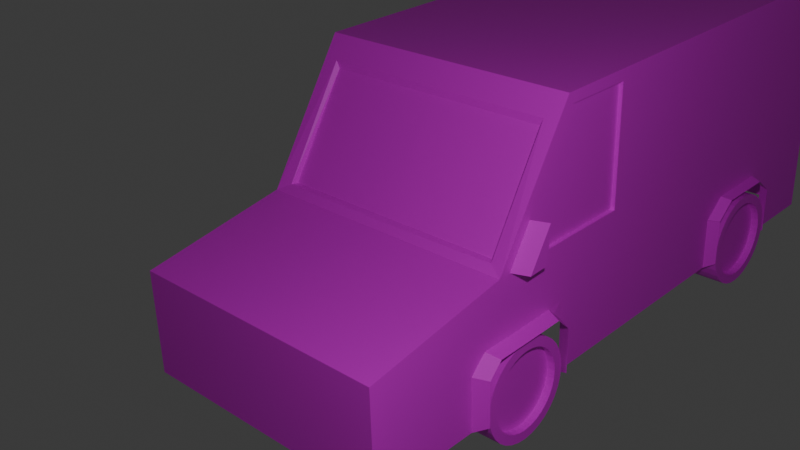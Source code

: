 # Source: DigiVan.blend  (saved by Blender 4.0.36; exported with 4.5.12 LTS)
import bpy
from mathutils import Matrix  # noqa: F401  (used for matrix-valued properties, if any)

bpy.ops.wm.read_factory_settings(use_empty=True)
scene = bpy.context.scene
scene.name = 'Scene'

# ---- collections
col_collection = bpy.data.collections.new('Collection'); scene.collection.children.link(col_collection)

# ---- images (referenced by path relative to the original .blend; pixels are not part of the script)
import os
ASSET_DIR = os.environ.get("B2B_ASSET_DIR", "")  # directory of the original .blend (textures are referenced by path, not embedded)
HERE = os.path.dirname(os.path.abspath(__file__))  # packed textures are extracted next to this script under _unpacked/

def load_image(name, relpath, width, height, colorspace="sRGB"):
    """Load a texture the original file referenced (path relative to the .blend, or extracted next to this script)."""
    p = next((c for c in (os.path.join(HERE, relpath), os.path.join(ASSET_DIR, relpath)) if relpath and os.path.exists(c)), "")
    if p:
        img = bpy.data.images.load(p, check_existing=True)
        img.name = name
    else:  # same state as the original file: an image datablock whose file is absent (Cycles renders it pink)
        img = bpy.data.images.new(name, width, height)
        img.source = "FILE"
        img.filepath = "//" + (relpath or name)
    img.colorspace_settings.name = colorspace
    return img
img_template_webp = load_image('TEMPLATE.webp', 'TEMPLATE.webp', 1024, 1024, 'sRGB')
img_template_webp_001 = load_image('TEMPLATE.webp.001', 'TEMPLATE.webp', 1024, 1024, 'sRGB')
img_template_webp_002 = load_image('TEMPLATE.webp.002', 'TEMPLATE.webp', 1024, 1024, 'sRGB')
img_template_webp_004 = load_image('TEMPLATE.webp.004', 'TEMPLATE.webp', 1024, 1024, 'sRGB')

# ---- materials (node trees are filled in below, after node groups)
mat_material = bpy.data.materials.new('Material')
mat_material.alpha_threshold = 0.0
mat_material.use_transparent_shadow = False
mat_material.roughness = 0.5
mat_material.line_color = (0.0, 0.0, 0.0, 1.0)
mat_material_001 = bpy.data.materials.new('Material.001')
mat_material_001.use_transparent_shadow = False
mat_material_002 = bpy.data.materials.new('Material.002')
mat_material_002.use_transparent_shadow = False
mat_material_003 = bpy.data.materials.new('Material.003')
mat_material_003.use_transparent_shadow = False
mat_material_005 = bpy.data.materials.new('Material.005')
mat_material_005.use_transparent_shadow = False

# ---- material node trees
mat_material.use_nodes = True; mat_material.node_tree.nodes.clear()
_N = mat_material.node_tree.nodes; _L = mat_material.node_tree.links
n0 = _N.new('ShaderNodeOutputMaterial'); n0.name = 'Material Output'; n0.location = (300, 300)
n1 = _N.new('ShaderNodeBsdfPrincipled'); n1.name = 'Principled BSDF'; n1.location = (10, 300)
n1.inputs[3].default_value = 1.45
n2 = _N.new('ShaderNodeTexImage'); n2.name = 'Image Texture'; n2.location = (-328, 282)
n2.image = img_template_webp
_L.new(n1.outputs[0], n0.inputs[0])
_L.new(n2.outputs[0], n1.inputs[0])
n0.is_active_output = True
mat_material_001.use_nodes = True; mat_material_001.node_tree.nodes.clear()
_N = mat_material_001.node_tree.nodes; _L = mat_material_001.node_tree.links
n0 = _N.new('ShaderNodeBsdfPrincipled'); n0.name = 'Principled BSDF'; n0.location = (10, 300)
n0.inputs[3].default_value = 1.45
n1 = _N.new('ShaderNodeOutputMaterial'); n1.name = 'Material Output'; n1.location = (300, 300)
n2 = _N.new('ShaderNodeTexImage'); n2.name = 'Image Texture'; n2.location = (-328, 212)
n2.image = img_template_webp
_L.new(n0.outputs[0], n1.inputs[0])
_L.new(n2.outputs[0], n0.inputs[0])
n1.is_active_output = True
mat_material_002.use_nodes = True; mat_material_002.node_tree.nodes.clear()
_N = mat_material_002.node_tree.nodes; _L = mat_material_002.node_tree.links
n0 = _N.new('ShaderNodeBsdfPrincipled'); n0.name = 'Principled BSDF'; n0.location = (10, 300)
n0.inputs[3].default_value = 1.45
n1 = _N.new('ShaderNodeOutputMaterial'); n1.name = 'Material Output'; n1.location = (300, 300)
n2 = _N.new('ShaderNodeTexImage'); n2.name = 'Image Texture'; n2.location = (-328, 212)
n2.image = img_template_webp_001
_L.new(n0.outputs[0], n1.inputs[0])
_L.new(n2.outputs[0], n0.inputs[0])
n1.is_active_output = True
mat_material_003.use_nodes = True; mat_material_003.node_tree.nodes.clear()
_N = mat_material_003.node_tree.nodes; _L = mat_material_003.node_tree.links
n0 = _N.new('ShaderNodeBsdfPrincipled'); n0.name = 'Principled BSDF'; n0.location = (10, 300)
n0.inputs[3].default_value = 1.45
n1 = _N.new('ShaderNodeOutputMaterial'); n1.name = 'Material Output'; n1.location = (300, 300)
n2 = _N.new('ShaderNodeTexImage'); n2.name = 'Image Texture'; n2.location = (-328, 212)
n2.image = img_template_webp_002
_L.new(n0.outputs[0], n1.inputs[0])
_L.new(n2.outputs[0], n0.inputs[0])
n1.is_active_output = True
mat_material_005.use_nodes = True; mat_material_005.node_tree.nodes.clear()
_N = mat_material_005.node_tree.nodes; _L = mat_material_005.node_tree.links
n0 = _N.new('ShaderNodeBsdfPrincipled'); n0.name = 'Principled BSDF'; n0.location = (10, 300)
n0.inputs[3].default_value = 1.45
n1 = _N.new('ShaderNodeOutputMaterial'); n1.name = 'Material Output'; n1.location = (300, 300)
n2 = _N.new('ShaderNodeTexImage'); n2.name = 'Image Texture'; n2.location = (-328, 212)
n2.image = img_template_webp_004
_L.new(n0.outputs[0], n1.inputs[0])
_L.new(n2.outputs[0], n0.inputs[0])
n1.is_active_output = True

# ---- world
world_world = bpy.data.worlds.new('World'); scene.world = world_world
world_world.use_nodes = True; world_world.node_tree.nodes.clear()
_N = world_world.node_tree.nodes; _L = world_world.node_tree.links
n0 = _N.new('ShaderNodeOutputWorld'); n0.name = 'World Output'; n0.location = (300, 300)
n1 = _N.new('ShaderNodeBackground'); n1.name = 'Background'; n1.location = (10, 300)
n1.inputs[0].default_value = (0.05088, 0.05088, 0.05088, 1.0)
_L.new(n1.outputs[0], n0.inputs[0])
n0.is_active_output = True
world_world.color = (0.05088, 0.05088, 0.05088)
world_world.use_sun_shadow = False
world_world.sun_shadow_jitter_overblur = 0.0

# ---- cameras
cam_camera = bpy.data.cameras.new('Camera')
cam_camera.clip_end = 100.0
cam_camera.ortho_scale = 7.314

# ---- lights
light_light = bpy.data.lights.new('Light', 'POINT')
light_light.transmission_factor = 0.0
light_light.use_soft_falloff = False
light_light.energy = 1000.0
light_light.shadow_soft_size = 0.1
light_light.shadow_maximum_resolution = 0.006
light_light.use_absolute_resolution = True

# ---- meshes
me_cube = bpy.data.meshes.new('Cube')
me_cube.from_pydata([(5.285, 1.85, 2.628), (5.285, 1.85, -1.0), (-1.0, 1.85, 2.628), (-1.0, 1.85, -1.0), (-2.655, 1.85, -1.0), (-2.182, 1.85, 0.799), (-4.23, 1.85, -1.0), (-4.23, 1.85, 0.449), (4.053, 1.85, -0.2406), (3.158, 1.85, 0.01515), (5.285, 1.85, 0.8902), (-0.9287, 1.85, 0.8196), (-2.655, 1.85, -0.2428), (-4.23, 1.85, -0.343), (5.285, 1.85, -0.1127), (-1.0, 1.85, -0.2406), (-2.538, 1.85, -0.1218), (-1.144, 1.86, -0.1064), (-1.0, 1.85, 0.01515), (-2.424, 1.85, -0.01846), (-1.243, 1.85, -0.004862), (3.282, 1.85, 2.628), (3.282, 1.85, 0.8801), (3.158, 1.85, 0.01515), (4.058, 1.85, -1.0), (3.863, 1.85, 0.01515), (2.498, 1.85, -1.0), (2.498, 1.85, -0.2406), (2.498, 1.85, 0.01515), (2.503, 1.85, -0.2406), (2.828, 1.85, 0.01515), (3.745, 1.85, 0.01515), (4.056, 1.85, -1.0), (2.498, 1.85, -1.0), (2.503, 1.85, -0.2406), (2.828, 1.85, 0.01515), (-3.478, 1.85, -0.2433), (3.983, 2.0, -0.2461), (3.166, 2.0, -0.01861), (2.579, 2.0, -0.9215), (2.579, 2.0, -0.2461), (3.703, 2.0, -0.01861), (3.986, 2.0, -0.9215), (2.583, 2.0, -0.2461), (2.872, 2.0, -0.01861), (-4.23, 1.85, -0.6569), (-1.096, 2.043, -0.894), (-2.561, 2.043, -0.894), (-1.096, 2.043, -0.2569), (-2.561, 2.043, -0.2588), (-2.463, 2.043, -0.1572), (-1.217, 2.051, -0.1443), (-2.367, 2.043, -0.07056), (-1.299, 2.043, -0.05915), (5.285, 1.613, 2.628), (-1.0, 1.627, 2.628), (5.285, 1.627, -1.0), (-2.182, 1.627, 0.799), (-4.23, 1.613, -1.0), (-4.23, 1.613, 0.449), (-4.23, 1.613, -0.343), (5.285, 1.613, 1.023), (5.285, 1.613, -0.1127), (-2.798, 1.613, 0.6937), (-3.677, 1.613, 0.5435), (-2.093, 1.657, 0.8973), (-1.187, 1.648, 2.338), (3.282, 1.613, 2.628), (-1.794, 1.85, -0.01544), (-1.762, 2.043, -0.06802), (-0.9104, 1.85, 2.479), (5.285, 1.85, 2.448), (3.282, 1.85, 2.448), (5.285, 1.613, 2.448), (-1.0, 0.0, 2.628), (5.285, 0.0, -1.0), (-2.182, 0.0, 0.799), (-4.23, 0.0, 0.449), (-4.23, 0.0, -0.5381), (5.285, 0.0, 2.628), (-4.23, 0.0, -1.0), (5.285, 0.0, 1.023), (5.285, 0.0, -0.1127), (-2.798, 0.0, 0.6937), (-3.677, 0.0, 0.5435), (-2.095, 0.0, 0.8767), (-1.187, 0.0, 2.338), (3.282, 0.0, 2.628), (-1.185, 0.0, 2.239), (-2.01, 0.0, 0.8973), (5.285, 0.0, 2.448), (5.285, 1.6, -1.0), (-1.185, 1.6, 2.239), (-2.002, 1.631, 0.8973), (-2.011, 1.852, 0.7995), (-2.011, 1.798, 0.7996), (-2.011, 1.798, 0.7996), (-0.9105, 1.796, 2.479), (-0.9288, 1.796, 0.8197), (-0.1805, 1.85, -1.0), (-0.1805, 1.85, -0.2406), (-0.1805, 1.85, 0.01515), (0.05785, 1.85, 0.8142), (0.003245, 1.85, 2.628), (0.003245, 0.0, 2.628), (0.07189, 1.85, 2.472), (0.003245, 1.623, 2.628), (-0.9104, 1.85, 2.479), (-0.9287, 1.85, 0.8196), (-1.584, 1.85, -0.01141), (0.07189, 1.85, 2.472), (-0.9104, 1.796, 2.479), (-0.9287, 1.796, 0.8196), (0.05785, 1.796, 0.8238), (0.07189, 1.796, 2.472), (-1.586, 2.043, -0.06464), (-1.91, 2.072, 0.7994), (-1.685, 1.842, 0.856), (-1.592, 2.025, 1.279), (-1.618, 2.024, 0.8559), (-1.705, 1.85, 0.8068), (-1.659, 1.843, 1.279), (-1.705, 1.796, 0.8069), (-1.673, 1.797, 1.328), (-2.798, 0.6877, 0.6937), (-3.677, 0.6877, 0.5435), (-1.185, 0.6821, 2.239), (-2.006, 0.6952, 0.8973), (5.285, 0.6821, -1.0), (5.285, 0.6877, 2.448), (-4.23, 0.6877, -0.5381), (5.285, 0.6877, 1.023), (3.282, 0.6877, 2.628), (5.285, 0.6877, -0.1127), (5.285, 0.6877, 2.628), (-2.094, 0.7065, 0.8855), (-1.0, 0.6933, 2.628), (-4.23, 0.6877, -1.0), (-2.182, 0.6933, 0.799), (-1.187, 0.7024, 2.338), (-4.23, 0.6877, 0.449), (0.003245, 0.692, 2.628), (3.282, 1.85, 2.294), (5.285, 1.85, 2.295), (0.07051, 1.85, 2.309), (5.285, 0.0, 2.308), (5.285, 1.613, 2.308), (5.285, 0.6877, 2.308), (5.285, 1.25, -1.0), (-4.23, 1.26, -0.5124), (-1.0, 1.27, 2.628), (-2.182, 1.27, 0.799), (-4.23, 1.26, 0.449), (-2.798, 1.26, 0.6937), (-3.677, 1.26, 0.5435), (-1.185, 1.25, 2.239), (-2.004, 1.274, 0.8973), (5.285, 1.26, 2.448), (5.285, 1.26, 1.023), (3.282, 1.26, 2.628), (5.285, 1.26, -0.1127), (5.285, 1.26, 2.628), (-2.094, 1.295, 0.8928), (-4.23, 1.26, -1.0), (-1.187, 1.287, 2.338), (0.003245, 1.268, 2.628), (5.285, 1.26, 2.308), (3.611, 1.85, 0.3905), (5.285, 1.613, 0.2679), (5.285, 0.0, 0.3803), (5.285, 1.85, 0.3225), (5.285, 0.6877, 0.3803), (5.285, 1.26, 0.2679), (-4.23, 1.613, -0.6569), (3.416, 1.85, 0.6804), (5.285, 1.613, 0.6066), (5.285, 0.0, 0.7611), (5.285, 1.85, 0.6586), (5.285, 0.6877, 0.7611), (5.285, 1.26, 0.6066), (-1.604, 2.069, 0.8068), (-1.705, 1.796, 0.8069), (-1.673, 1.797, 1.328), (-1.571, 2.071, 1.328), (2.579, 2.0, -0.9215), (2.579, 2.0, -0.2461), (2.579, 2.0, -0.9215), (2.579, 2.0, -0.9215), (-1.0, 1.85, -1.0), (-0.1805, 1.85, -1.0), (-0.1805, 1.85, -1.0), (-0.1805, 1.85, -1.0), (-0.1805, 1.85, -1.0), (-0.1805, 1.85, -1.0), (-0.1805, 1.85, -1.0), (-0.1805, 1.85, -1.0), (5.285, 1.608, -0.4522), (5.285, 0.0, -0.4522), (5.285, 0.6855, -0.4522), (5.285, 1.256, -0.4522), (-4.23, 0.0, -0.852), (-4.23, 0.6877, -0.852), (-4.23, 1.26, -0.6569), (-4.23, 1.613, -0.2604), (-4.066, 1.85, -1.0), (-4.23, 1.85, -0.2604), (-4.23, 0.0, -0.4351), (-4.23, 0.6877, -0.4351), (-4.23, 1.26, -0.4298), (-4.152, 1.85, -0.6138), (-4.23, 1.613, 0.3495), (-2.853, 1.85, -1.0), (-4.23, 1.85, 0.3495), (-4.23, 0.0, 0.325), (-4.23, 0.6877, 0.325), (-4.23, 1.26, 0.3213), (-3.572, 1.85, -0.2953)], [(26, 33)], [(72, 21, 0, 71), (65, 5, 57), (209, 204, 6, 45), (64, 7, 59), (24, 8, 14, 1), (173, 60, 13, 45), (19, 16, 12), (57, 5, 7, 63), (12, 4, 36, 7), (174, 22, 10, 177), (63, 7, 64), (30, 22, 23), (55, 2, 66), (18, 15, 17, 20), (11, 18, 20), (8, 25, 14), (5, 19, 12), (8, 31, 25), (31, 174, 167, 25), (105, 103, 21, 72), (99, 100, 27, 26), (100, 101, 28, 27), (101, 102, 22, 28), (27, 28, 30, 29), (28, 22, 30), (23, 22, 31), (8, 24, 32), (23, 31, 9), (30, 23, 9, 35), (29, 30, 35, 34), (35, 9, 38, 44), (31, 8, 37, 41), (9, 31, 41, 38), (8, 32, 42, 37), (26, 27, 40, 39), (34, 35, 44, 43), (4, 12, 49, 47), (12, 16, 50, 49), (16, 19, 52, 50), (15, 3, 46, 48), (20, 17, 51, 53), (17, 15, 48, 51), (0, 21, 67, 54), (177, 10, 61, 175), (1, 14, 62, 56), (71, 0, 54, 73), (103, 2, 55, 106), (109, 20, 53, 115), (5, 68, 19), (5, 12, 7), (123, 122, 181, 182), (120, 109, 68, 5), (5, 95, 96), (19, 68, 69, 52), (96, 182, 183, 116), (143, 71, 73, 146), (144, 105, 72, 142), (210, 59, 7, 212), (142, 72, 71, 143), (147, 129, 90, 145), (141, 136, 74, 104), (129, 134, 79, 90), (198, 133, 82, 197), (178, 131, 81, 176), (134, 132, 87, 79), (56, 62, 196, 91), (215, 152, 59, 210), (122, 5, 96, 181), (164, 66, 92, 155), (162, 65, 57, 151), (154, 64, 59, 152), (202, 149, 60, 173), (151, 57, 63, 153), (153, 63, 64, 154), (156, 93, 65, 162), (150, 55, 66, 164), (95, 123, 182, 96), (94, 70, 97, 123), (120, 5, 122), (5, 94, 95), (132, 141, 104, 87), (105, 144, 102, 110), (21, 103, 106, 67), (18, 11, 102, 101), (15, 18, 101, 100), (3, 15, 100, 99), (70, 2, 103, 105), (110, 102, 113, 114), (102, 11, 108), (70, 105, 110, 107), (112, 111, 114, 113), (102, 108, 112, 113), (107, 110, 114, 111), (11, 120, 122, 98), (94, 123, 95), (97, 98, 122, 123), (155, 92, 93, 156), (2, 70, 94, 5), (92, 66, 65, 93), (11, 20, 109, 120), (66, 2, 5, 65), (68, 109, 115, 69), (183, 180, 116), (181, 96, 116, 180), (121, 117, 119, 118), (88, 126, 127, 89), (159, 165, 141, 132), (74, 136, 139, 86), (89, 127, 135, 85), (83, 124, 125, 84), (76, 138, 124, 83), (200, 78, 130, 201), (84, 125, 140, 77), (85, 135, 138, 76), (86, 139, 126, 88), (213, 77, 140, 214), (161, 159, 132, 134), (179, 158, 131, 178), (199, 160, 133, 198), (157, 161, 134, 129), (165, 150, 136, 141), (166, 157, 129, 147), (158, 166, 147, 131), (131, 147, 145, 81), (22, 142, 143, 10), (102, 144, 142, 22), (10, 143, 146, 61), (61, 146, 166, 158), (146, 73, 157, 166), (106, 55, 150, 165), (73, 54, 161, 157), (196, 62, 160, 199), (175, 61, 158, 179), (54, 67, 159, 161), (67, 106, 165, 159), (126, 155, 156, 127), (136, 150, 164, 139), (127, 156, 162, 135), (124, 153, 154, 125), (138, 151, 153, 124), (201, 130, 149, 202), (125, 154, 152, 140), (135, 162, 151, 138), (139, 164, 155, 126), (214, 140, 152, 215), (62, 168, 172, 160), (160, 172, 171, 133), (133, 171, 169, 82), (14, 170, 168, 62), (25, 167, 170, 14), (168, 175, 179, 172), (172, 179, 178, 171), (171, 178, 176, 169), (170, 177, 175, 168), (31, 22, 174), (137, 201, 202, 163), (167, 174, 177, 170), (119, 117, 181, 180), (121, 118, 183, 182), (117, 121, 182, 181), (118, 119, 180, 183), (39, 40, 185, 184), (39, 184, 187, 186), (3, 99, 189, 188), (189, 99, 190, 191), (191, 190, 192, 193), (189, 191, 195, 194), (91, 196, 199, 148), (148, 199, 198, 128), (128, 198, 197, 75), (80, 200, 201, 137), (163, 202, 173, 58), (58, 173, 45, 6), (205, 209, 45, 13), (212, 216, 209, 205), (130, 207, 208, 149), (78, 206, 207, 130), (149, 208, 203, 60), (60, 203, 205, 13), (216, 211, 204, 209), (36, 4, 211, 216), (7, 36, 216, 212), (207, 214, 215, 208), (206, 213, 214, 207), (208, 215, 210, 203), (203, 210, 212, 205)])
_uv = me_cube.uv_layers.new(name='UVMap')
_uv.uv.foreach_set('vector', [0.5122, 0.4889, 0.5122, 0.4889, 0.5122, 0.4889, 0.5122, 0.4889, 0.5122, 0.4889, 0.5122, 0.4889, 0.5122, 0.4889, 0.5122, 0.4889, 0.5122, 0.4889, 0.5122, 0.4889, 0.5122, 0.4889, 0.5122, 0.4889, 0.5122, 0.4889, 0.5122, 0.4889, 0.5122, 0.4889, 0.5122, 0.4889, 0.5122, 0.4889, 0.5122, 0.4889, 0.5122, 0.4889, 0.5122, 0.4889, 0.5122, 0.4889, 0.5122, 0.4889, 0.9104, 0.8356, 0.9138, 0.8356, 0.9104, 0.8356, 0.5122, 0.4889, 0.5122, 0.4889, 0.5122, 0.4889, 0.5122, 0.4889, 0.5122, 0.4889, 0.5122, 0.4889, 0.5122, 0.4889, 0.5122, 0.4889, 0.5122, 0.4889, 0.5122, 0.4889, 0.5122, 0.4889, 0.5122, 0.4889, 0.5122, 0.4889, 0.5122, 0.4889, 0.5122, 0.4889, 0.5122, 0.4889, 0.5122, 0.4889, 0.5122, 0.4889, 0.5122, 0.4889, 0.5122, 0.4889, 0.5122, 0.4889, 0.5122, 0.4889, 0.5122, 0.4889, 0.5122, 0.4889, 0.5122, 0.4889, 0.5122, 0.4889, 0.5122, 0.4889, 0.5122, 0.4889, 0.5122, 0.4889, 0.5122, 0.4889, 0.5122, 0.4889, 0.5122, 0.4889, 0.5122, 0.4889, 0.5122, 0.4889, 0.5122, 0.4889, 0.5122, 0.4889, 0.5122, 0.4889, 0.5122, 0.4889, 0.5122, 0.4889, 0.5122, 0.4889, 0.5122, 0.4889, 0.5122, 0.4889, 0.5122, 0.4889, 0.5122, 0.4889, 0.5122, 0.4889, 0.5122, 0.4889, 0.5122, 0.4889, 0.5122, 0.4889, 0.5122, 0.4889, 0.5122, 0.4889, 0.5122, 0.4889, 0.5122, 0.4889, 0.5122, 0.4889, 0.5122, 0.4889, 0.5122, 0.4889, 0.5122, 0.4889, 0.5122, 0.4889, 0.5122, 0.4889, 0.5122, 0.4889, 0.5122, 0.4889, 0.5122, 0.4889, 0.5122, 0.4889, 0.5122, 0.4889, 0.5122, 0.4889, 0.5122, 0.4889, 0.5122, 0.4889, 0.5122, 0.4889, 0.4273, 0.4434, 0.375, 0.4434, 0.375, 0.4434, 0.445, 0.4154, 0.445, 0.4284, 0.445, 0.4154, 0.445, 0.4023, 0.445, 0.4154, 0.445, 0.4154, 0.445, 0.4023, 0.4273, 0.4023, 0.445, 0.4023, 0.445, 0.4023, 0.4273, 0.4023, 0.5122, 0.4889, 0.5122, 0.4889, 0.5122, 0.4889, 0.5122, 0.4889, 0.5122, 0.4889, 0.5122, 0.4889, 0.5122, 0.4889, 0.5122, 0.4889, 0.5122, 0.4889, 0.5122, 0.4889, 0.5122, 0.4889, 0.5122, 0.4889, 0.5122, 0.4889, 0.5122, 0.4889, 0.5122, 0.4889, 0.5122, 0.4889, 0.5122, 0.4889, 0.5122, 0.4889, 0.5122, 0.4889, 0.5122, 0.4889, 0.5122, 0.4889, 0.5122, 0.4889, 0.5122, 0.4889, 0.5122, 0.4889, 0.5122, 0.4889, 0.5122, 0.4889, 0.5122, 0.4889, 0.5122, 0.4889, 0.5122, 0.4889, 0.5122, 0.4889, 0.5122, 0.4889, 0.5122, 0.4889, 0.5122, 0.4889, 0.5122, 0.4889, 0.5122, 0.4889, 0.5122, 0.4889, 0.5122, 0.4889, 0.5122, 0.4889, 0.5122, 0.4889, 0.5122, 0.4889, 0.5122, 0.4889, 0.5122, 0.4889, 0.5122, 0.4889, 0.5122, 0.4889, 0.5122, 0.4889, 0.5122, 0.4889, 0.5122, 0.4889, 0.5122, 0.4889, 0.5122, 0.4889, 0.5122, 0.4889, 0.5122, 0.4889, 0.5122, 0.4889, 0.5122, 0.4889, 0.5122, 0.4889, 0.5122, 0.4889, 0.5122, 0.4889, 0.5122, 0.4889, 0.5122, 0.4889, 0.5122, 0.4889, 0.5122, 0.4889, 0.5122, 0.4889, 0.5122, 0.4889, 0.5122, 0.4889, 0.5122, 0.4889, 0.5122, 0.4889, 0.5122, 0.4889, 0.5122, 0.4889, 0.5122, 0.4889, 0.5122, 0.4889, 0.5122, 0.4889, 0.5122, 0.4889, 0.5122, 0.4889, 0.5122, 0.4889, 0.5122, 0.4889, 0.5122, 0.4889, 0.5122, 0.4889, 0.5122, 0.4889, 0.5122, 0.4889, 0.04309, 0.5326, 0.04309, 0.5326, 0.04309, 0.5326, 0.04309, 0.5326, 0.5122, 0.4889, 0.5122, 0.4889, 0.5122, 0.4889, 0.5122, 0.4889, 0.625, 0.25, 0.6188, 0.25, 0.625, 0.25, 0.5122, 0.4889, 0.5122, 0.4889, 0.5122, 0.4889, 0.5122, 0.4889, 0.5586, 0.02511, 0.5586, 0.02511, 0.5586, 0.02511, 0.5586, 0.02511, 0.5122, 0.4889, 0.5122, 0.4889, 0.5122, 0.4889, 0.5122, 0.4889, 0.5122, 0.4889, 0.5122, 0.4889, 0.5122, 0.4889, 0.5122, 0.4889, 0.3119, 0.8167, 0.3119, 0.8167, 0.3119, 0.8167, 0.3119, 0.8167, 0.5122, 0.4889, 0.5122, 0.4889, 0.5122, 0.4889, 0.5122, 0.4889, 0.1249, 0.4176, 0.1249, 0.4176, 0.1249, 0.4176, 0.1249, 0.4176, 0.5122, 0.4889, 0.5122, 0.4889, 0.5122, 0.4889, 0.5122, 0.4889, 0.5122, 0.4889, 0.5122, 0.4889, 0.5122, 0.4889, 0.5122, 0.4889, 0.026, 0.8914, 0.026, 0.8914, 0.026, 0.8914, 0.026, 0.8914, 0.5122, 0.4889, 0.5122, 0.4889, 0.5122, 0.4889, 0.5122, 0.4889, 0.5122, 0.4889, 0.5122, 0.4889, 0.5122, 0.4889, 0.5122, 0.4889, 0.5122, 0.4889, 0.5122, 0.4889, 0.5122, 0.4889, 0.5122, 0.4889, 0.5122, 0.4889, 0.5122, 0.4889, 0.5122, 0.4889, 0.5122, 0.4889, 0.5122, 0.4889, 0.5122, 0.4889, 0.5122, 0.4889, 0.5122, 0.4889, 0.5122, 0.4889, 0.5122, 0.4889, 0.5122, 0.4889, 0.5122, 0.4889, 0.5122, 0.4889, 0.5122, 0.4889, 0.5122, 0.4889, 0.5122, 0.4889, 0.5122, 0.4889, 0.5122, 0.4889, 0.5122, 0.4889, 0.5122, 0.4889, 0.5122, 0.4889, 0.5122, 0.4889, 0.5122, 0.4889, 0.5122, 0.4889, 0.5122, 0.4889, 0.5122, 0.4889, 0.5122, 0.4889, 0.5122, 0.4889, 0.5122, 0.4889, 0.5122, 0.4889, 0.5122, 0.4889, 0.5122, 0.4889, 0.5122, 0.4889, 0.5122, 0.4889, 0.5122, 0.4889, 0.5122, 0.4889, 0.5122, 0.4889, 0.5122, 0.4889, 0.5122, 0.4889, 0.5122, 0.4889, 0.5182, 0.6121, 0.5182, 0.6121, 0.5182, 0.6121, 0.5182, 0.6121, 0.5586, 0.02511, 0.5586, 0.02511, 0.5586, 0.02511, 0.5586, 0.02511, 0.5122, 0.4889, 0.5122, 0.4889, 0.5122, 0.4889, 0.625, 0.25, 0.6188, 0.25, 0.6188, 0.25, 0.5122, 0.4889, 0.5122, 0.4889, 0.5122, 0.4889, 0.5122, 0.4889, 0.5122, 0.4889, 0.5122, 0.4889, 0.5122, 0.4889, 0.5122, 0.4889, 0.5122, 0.4889, 0.5122, 0.4889, 0.5122, 0.4889, 0.5122, 0.4889, 0.5122, 0.4889, 0.5122, 0.4889, 0.5122, 0.4889, 0.5122, 0.4889, 0.5122, 0.4889, 0.5122, 0.4889, 0.5122, 0.4889, 0.5122, 0.4889, 0.5122, 0.4889, 0.5122, 0.4889, 0.5122, 0.4889, 0.5122, 0.4889, 0.5122, 0.4889, 0.5122, 0.4889, 0.5122, 0.4889, 0.5122, 0.4889, 0.5122, 0.4889, 0.5122, 0.4889, 0.5122, 0.4889, 0.5122, 0.4889, 0.4849, 0.2826, 0.4849, 0.25, 0.4849, 0.25, 0.6126, 0.25, 0.6126, 0.2826, 0.6126, 0.2826, 0.6126, 0.25, 0.7491, 0.4313, 0.7491, 0.4313, 0.7491, 0.4313, 0.7491, 0.4313, 0.5122, 0.4889, 0.5122, 0.4889, 0.5122, 0.4889, 0.5122, 0.4889, 0.511, 0.4936, 0.511, 0.4932, 0.511, 0.4932, 0.511, 0.4936, 0.5122, 0.4889, 0.5122, 0.4889, 0.5122, 0.4889, 0.5122, 0.4889, 0.5182, 0.6121, 0.5182, 0.6121, 0.5182, 0.6121, 0.7491, 0.4313, 0.7491, 0.4313, 0.7491, 0.4313, 0.7491, 0.4313, 0.7491, 0.4313, 0.7491, 0.4313, 0.7491, 0.4313, 0.7491, 0.4313, 0.5122, 0.4889, 0.5122, 0.4889, 0.5122, 0.4889, 0.5122, 0.4889, 0.5125, 0.4894, 0.5125, 0.4894, 0.5123, 0.4891, 0.5125, 0.4894, 0.5122, 0.4889, 0.5122, 0.4889, 0.5122, 0.4889, 0.5122, 0.4889, 0.5122, 0.4889, 0.5122, 0.4889, 0.5122, 0.4889, 0.5123, 0.4891, 0.5122, 0.4889, 0.5122, 0.4889, 0.5122, 0.4889, 0.5122, 0.4889, 0.5544, 0.004941, 0.5544, 0.004941, 0.5544, 0.004941, 0.5122, 0.4889, 0.5122, 0.4889, 0.5122, 0.4889, 0.5122, 0.4889, 0.7398, 0.8164, 0.7398, 0.8164, 0.7398, 0.8164, 0.7398, 0.8164, 0.7491, 0.4313, 0.7491, 0.4313, 0.7491, 0.4313, 0.7491, 0.4313, 0.5122, 0.4889, 0.5122, 0.4889, 0.5122, 0.4889, 0.5122, 0.4889, 0.5122, 0.4889, 0.5122, 0.4889, 0.5122, 0.4889, 0.5122, 0.4889, 0.5122, 0.4889, 0.5122, 0.4889, 0.5122, 0.4889, 0.5122, 0.4889, 0.5122, 0.4889, 0.5122, 0.4889, 0.5122, 0.4889, 0.5122, 0.4889, 0.5122, 0.4889, 0.5122, 0.4889, 0.5122, 0.4889, 0.5122, 0.4889, 0.0354, 0.8837, 0.0354, 0.8837, 0.0354, 0.8837, 0.0354, 0.8837, 0.5122, 0.4889, 0.5122, 0.4889, 0.5122, 0.4889, 0.5122, 0.4889, 0.5122, 0.4889, 0.5122, 0.4889, 0.5122, 0.4889, 0.5122, 0.4889, 0.5122, 0.4889, 0.5122, 0.4889, 0.5122, 0.4889, 0.5122, 0.4889, 0.5122, 0.4889, 0.5122, 0.4889, 0.5122, 0.4889, 0.5122, 0.4889, 0.5122, 0.4889, 0.5122, 0.4889, 0.5122, 0.4889, 0.5122, 0.4889, 0.5122, 0.4889, 0.5122, 0.4889, 0.5122, 0.4889, 0.5122, 0.4889, 0.5122, 0.4889, 0.5122, 0.4889, 0.5122, 0.4889, 0.5122, 0.4889, 0.5122, 0.4889, 0.5122, 0.4889, 0.5122, 0.4889, 0.5122, 0.4889, 0.5122, 0.4889, 0.5122, 0.4889, 0.5122, 0.4889, 0.5122, 0.4889, 0.7512, 0.4316, 0.7512, 0.4316, 0.7512, 0.4316, 0.7512, 0.4316, 0.7512, 0.4316, 0.7512, 0.4316, 0.7512, 0.4316, 0.7512, 0.4316, 0.7512, 0.4316, 0.7512, 0.4316, 0.7512, 0.4316, 0.7512, 0.4316, 0.5122, 0.4889, 0.5122, 0.4889, 0.5122, 0.4889, 0.5122, 0.4889, 0.5122, 0.4889, 0.5122, 0.4889, 0.5122, 0.4889, 0.5122, 0.4889, 0.5122, 0.4889, 0.5122, 0.4889, 0.5122, 0.4889, 0.5122, 0.4889, 0.7512, 0.4316, 0.7512, 0.4316, 0.7512, 0.4316, 0.7512, 0.4316, 0.7512, 0.4316, 0.7512, 0.4316, 0.7512, 0.4316, 0.7512, 0.4316, 0.5122, 0.4889, 0.5122, 0.4889, 0.5122, 0.4889, 0.5122, 0.4889, 0.5122, 0.4889, 0.5122, 0.4889, 0.5122, 0.4889, 0.5122, 0.4889, 0.5122, 0.4889, 0.5122, 0.4889, 0.5122, 0.4889, 0.5122, 0.4889, 0.1957, 0.01676, 0.1957, 0.01676, 0.1957, 0.01676, 0.1957, 0.01676, 0.5122, 0.4889, 0.5122, 0.4889, 0.5122, 0.4889, 0.5122, 0.4889, 0.5122, 0.4889, 0.5122, 0.4889, 0.5122, 0.4889, 0.5122, 0.4889, 0.7491, 0.4313, 0.7491, 0.4313, 0.7491, 0.4313, 0.7491, 0.4313, 0.5122, 0.4889, 0.5122, 0.4889, 0.5122, 0.4889, 0.5122, 0.4889, 0.5122, 0.4889, 0.5122, 0.4889, 0.5122, 0.4889, 0.5122, 0.4889, 0.5122, 0.4889, 0.5122, 0.4889, 0.5122, 0.4889, 0.5122, 0.4889, 0.5122, 0.4889, 0.5122, 0.4889, 0.5122, 0.4889, 0.5122, 0.4889, 0.5122, 0.4889, 0.5122, 0.4889, 0.5122, 0.4889, 0.5122, 0.4889, 0.5122, 0.4889, 0.5122, 0.4889, 0.5122, 0.4889, 0.5122, 0.4889, 0.5122, 0.4889, 0.5122, 0.4889, 0.5122, 0.4889, 0.5122, 0.4889, 0.5122, 0.4889, 0.5122, 0.4889, 0.5122, 0.4889, 0.5122, 0.4889, 0.5122, 0.4889, 0.5122, 0.4889, 0.5122, 0.4889, 0.5122, 0.4889, 0.1941, 0.6081, 0.1941, 0.6081, 0.1941, 0.6081, 0.1941, 0.6081, 0.5122, 0.4889, 0.5122, 0.4889, 0.5122, 0.4889, 0.5122, 0.4889, 0.5122, 0.4889, 0.5122, 0.4889, 0.5122, 0.4889, 0.5122, 0.4889, 0.5122, 0.4889, 0.5122, 0.4889, 0.5122, 0.4889, 0.5122, 0.4889, 0.5122, 0.4889, 0.5122, 0.4889, 0.5122, 0.4889, 0.5122, 0.4889, 0.1194, 0.4441, 0.1194, 0.4441, 0.1194, 0.4441, 0.1194, 0.4441, 0.5122, 0.4889, 0.5122, 0.4889, 0.5122, 0.4889, 0.5122, 0.4889, 0.5122, 0.4889, 0.5122, 0.4889, 0.5122, 0.4889, 0.5122, 0.4889, 0.5122, 0.4889, 0.5122, 0.4889, 0.5122, 0.4889, 0.5122, 0.4889, 0.5122, 0.4889, 0.5122, 0.4889, 0.5122, 0.4889, 0.5122, 0.4889, 0.5122, 0.4889, 0.5122, 0.4889, 0.5122, 0.4889, 0.5122, 0.4889, 0.5122, 0.4889, 0.5122, 0.4889, 0.5122, 0.4889, 0.5522, 0.4834, 0.5522, 0.4834, 0.5522, 0.4834, 0.5522, 0.4834, 0.5522, 0.4834, 0.5522, 0.4834, 0.5522, 0.4834, 0.5522, 0.4834, 0.5522, 0.4834, 0.5522, 0.4834, 0.5522, 0.4834, 0.5522, 0.4834, 0.5522, 0.4834, 0.5522, 0.4834, 0.5522, 0.4834, 0.5522, 0.4834, 0.5122, 0.4889, 0.5122, 0.4889, 0.5122, 0.4889, 0.5122, 0.4889, 0.5122, 0.4889, 0.5122, 0.4889, 0.5122, 0.4889, 0.5122, 0.4889, 0.5122, 0.4889, 0.5122, 0.4889, 0.5122, 0.4889, 0.5122, 0.4889, 0.5122, 0.4889, 0.5122, 0.4889, 0.5122, 0.4889, 0.5122, 0.4889, 0.5122, 0.4889, 0.5122, 0.4889, 0.5122, 0.4889, 0.5122, 0.4889, 0.5122, 0.4889, 0.5122, 0.4889, 0.5122, 0.4889, 0.5122, 0.4889, 0.5122, 0.4889, 0.5122, 0.4889, 0.5122, 0.4889, 0.5122, 0.4889, 0.5122, 0.4889, 0.5122, 0.4889, 0.5122, 0.4889, 0.5122, 0.4889, 0.5122, 0.4889, 0.5122, 0.4889, 0.5122, 0.4889, 0.5122, 0.4889, 0.5122, 0.4889, 0.5122, 0.4889, 0.5122, 0.4889, 0.5122, 0.4889, 0.5122, 0.4889, 0.5122, 0.4889, 0.5122, 0.4889, 0.5122, 0.4889, 0.5122, 0.4889, 0.5122, 0.4889, 0.5122, 0.4889, 0.5122, 0.4889, 0.5122, 0.4889, 0.5122, 0.4889, 0.5122, 0.4889, 0.5122, 0.4889, 0.5122, 0.4889, 0.5122, 0.4889, 0.5122, 0.4889, 0.5122, 0.4889, 0.5122, 0.4889, 0.5122, 0.4889, 0.5122, 0.4889, 0.5122, 0.4889, 0.5122, 0.4889, 0.5122, 0.4889, 0.5122, 0.4889, 0.5122, 0.4889, 0.5122, 0.4889, 0.5122, 0.4889, 0.5122, 0.4889, 0.5122, 0.4889, 0.3119, 0.8167, 0.3119, 0.8167, 0.3119, 0.8167, 0.3119, 0.8167, 0.5122, 0.4889, 0.5122, 0.4889, 0.5122, 0.4889, 0.5122, 0.4889, 0.5122, 0.4889, 0.5122, 0.4889, 0.5122, 0.4889, 0.5122, 0.4889, 0.5122, 0.4889, 0.5122, 0.4889, 0.5122, 0.4889, 0.5122, 0.4889, 0.01871, 0.4442, 0.01871, 0.4442, 0.01871, 0.4442, 0.01871, 0.4442, 0.01871, 0.4442, 0.01871, 0.4442, 0.01871, 0.4442, 0.01871, 0.4442, 0.5122, 0.4889, 0.5122, 0.4889, 0.5122, 0.4889, 0.5122, 0.4889, 0.3119, 0.8167, 0.3119, 0.8167, 0.3119, 0.8167, 0.3119, 0.8167])
me_cube.materials.append(mat_material)
me_cube.use_mirror_x = True
me_cube.use_mirror_vertex_groups = False
me_cube.update()
me_cylinder = bpy.data.meshes.new('Cylinder')
me_cylinder.from_pydata([(0.0, 0.9952, 0.007406), (0.0, 0.8095, 1.0), (0.1951, 0.976, 0.007406), (0.1579, 0.794, 1.0), (0.3827, 0.9191, 0.007406), (0.3098, 0.7479, 1.0), (0.5556, 0.8267, 0.007406), (0.4497, 0.6731, 1.0), (0.7071, 0.7023, 0.007406), (0.5724, 0.5724, 1.0), (0.8315, 0.5508, 0.007406), (0.6731, 0.4497, 1.0), (0.9239, 0.3779, 0.007406), (0.7479, 0.3098, 1.0), (0.9808, 0.1903, 0.007406), (0.794, 0.1579, 1.0), (1.0, -0.004814, 0.007406), (0.8095, 0.0, 1.0), (0.9808, -0.1999, 0.007406), (0.794, -0.1579, 1.0), (0.9239, -0.3875, 0.007406), (0.7479, -0.3098, 1.0), (0.8315, -0.5604, 0.007406), (0.6731, -0.4497, 1.0), (0.7071, -0.7119, 0.007406), (0.5724, -0.5724, 1.0), (0.5556, -0.8363, 0.007406), (0.4497, -0.6731, 1.0), (0.3827, -0.9287, 0.007406), (0.3098, -0.7479, 1.0), (0.1951, -0.9856, 0.007406), (0.1579, -0.794, 1.0), (0.0, -1.005, 0.007406), (0.0, -0.8095, 1.0), (-0.1951, -0.9856, 0.007406), (-0.1579, -0.794, 1.0), (-0.3827, -0.9287, 0.007406), (-0.3098, -0.7479, 1.0), (-0.5556, -0.8363, 0.007406), (-0.4497, -0.6731, 1.0), (-0.7071, -0.7119, 0.007406), (-0.5724, -0.5724, 1.0), (-0.8315, -0.5604, 0.007406), (-0.6731, -0.4497, 1.0), (-0.9239, -0.3875, 0.007406), (-0.7479, -0.3098, 1.0), (-0.9808, -0.1999, 0.007406), (-0.794, -0.1579, 1.0), (-1.0, -0.004814, 0.007406), (-0.8095, 0.0, 1.0), (-0.9808, 0.1903, 0.007406), (-0.794, 0.1579, 1.0), (-0.9239, 0.3779, 0.007406), (-0.7479, 0.3098, 1.0), (-0.8315, 0.5508, 0.007406), (-0.6731, 0.4497, 1.0), (-0.7071, 0.7023, 0.007406), (-0.5724, 0.5724, 1.0), (-0.5556, 0.8267, 0.007406), (-0.4497, 0.6731, 1.0), (-0.3827, 0.9191, 0.007406), (-0.3098, 0.7479, 1.0), (-0.1951, 0.976, 0.007406), (-0.1579, 0.794, 1.0), (0.1951, 0.9808, 1.0), (0.0, 1.0, 1.0), (0.3827, 0.9239, 1.0), (0.5556, 0.8315, 1.0), (0.7071, 0.7071, 1.0), (0.8315, 0.5556, 1.0), (0.9239, 0.3827, 1.0), (0.9808, 0.1951, 1.0), (1.0, 0.0, 1.0), (0.9808, -0.1951, 1.0), (0.9239, -0.3827, 1.0), (0.8315, -0.5556, 1.0), (0.7071, -0.7071, 1.0), (0.5556, -0.8315, 1.0), (0.3827, -0.9239, 1.0), (0.1951, -0.9808, 1.0), (0.0, -1.0, 1.0), (-0.1951, -0.9808, 1.0), (-0.3827, -0.9239, 1.0), (-0.5556, -0.8315, 1.0), (-0.7071, -0.7071, 1.0), (-0.8315, -0.5556, 1.0), (-0.9239, -0.3827, 1.0), (-0.9808, -0.1951, 1.0), (-1.0, 0.0, 1.0), (-0.9808, 0.1951, 1.0), (-0.9239, 0.3827, 1.0), (-0.8315, 0.5556, 1.0), (-0.7071, 0.7071, 1.0), (-0.5556, 0.8315, 1.0), (-0.3827, 0.9239, 1.0), (-0.1951, 0.9808, 1.0), (0.1579, 0.794, 0.8419), (-4.607e-09, 0.8095, 0.8419), (0.3098, 0.7479, 0.8419), (0.4497, 0.6731, 0.8419), (0.5724, 0.5724, 0.8419), (0.6731, 0.4497, 0.8419), (0.7479, 0.3098, 0.8419), (0.794, 0.1579, 0.8419), (0.8095, 0.0, 0.8419), (0.794, -0.1579, 0.8419), (0.7479, -0.3098, 0.8419), (0.6731, -0.4497, 0.8419), (0.5724, -0.5724, 0.8419), (0.4497, -0.6731, 0.8419), (0.3098, -0.7479, 0.8419), (0.1579, -0.794, 0.8419), (-4.607e-09, -0.8095, 0.8419), (-0.1579, -0.794, 0.8419), (-0.3098, -0.7479, 0.8419), (-0.4497, -0.6731, 0.8419), (-0.5724, -0.5724, 0.8419), (-0.6731, -0.4497, 0.8419), (-0.7479, -0.3098, 0.8419), (-0.794, -0.1579, 0.8419), (-0.8095, 0.0, 0.8419), (-0.794, 0.1579, 0.8419), (-0.7479, 0.3098, 0.8419), (-0.6731, 0.4497, 0.8419), (-0.5724, 0.5724, 0.8419), (-0.4497, 0.6731, 0.8419), (-0.3098, 0.7479, 0.8419), (-0.1579, 0.794, 0.8419)], [], [(0, 65, 64, 2), (2, 64, 66, 4), (4, 66, 67, 6), (6, 67, 68, 8), (8, 68, 69, 10), (10, 69, 70, 12), (12, 70, 71, 14), (14, 71, 72, 16), (16, 72, 73, 18), (18, 73, 74, 20), (20, 74, 75, 22), (22, 75, 76, 24), (24, 76, 77, 26), (26, 77, 78, 28), (28, 78, 79, 30), (30, 79, 80, 32), (32, 80, 81, 34), (34, 81, 82, 36), (36, 82, 83, 38), (38, 83, 84, 40), (40, 84, 85, 42), (42, 85, 86, 44), (44, 86, 87, 46), (46, 87, 88, 48), (48, 88, 89, 50), (50, 89, 90, 52), (52, 90, 91, 54), (54, 91, 92, 56), (56, 92, 93, 58), (58, 93, 94, 60), (49, 47, 119, 120), (60, 94, 95, 62), (62, 95, 65, 0), (0, 2, 4, 6, 8, 10, 12, 14, 16, 18, 20, 22, 24, 26, 28, 30, 32, 34, 36, 38, 40, 42, 44, 46, 48, 50, 52, 54, 56, 58, 60, 62), (1, 3, 64, 65), (3, 5, 66, 64), (5, 7, 67, 66), (7, 9, 68, 67), (9, 11, 69, 68), (11, 13, 70, 69), (13, 15, 71, 70), (15, 17, 72, 71), (17, 19, 73, 72), (19, 21, 74, 73), (21, 23, 75, 74), (23, 25, 76, 75), (25, 27, 77, 76), (27, 29, 78, 77), (29, 31, 79, 78), (31, 33, 80, 79), (33, 35, 81, 80), (35, 37, 82, 81), (37, 39, 83, 82), (39, 41, 84, 83), (41, 43, 85, 84), (43, 45, 86, 85), (45, 47, 87, 86), (47, 49, 88, 87), (49, 51, 89, 88), (51, 53, 90, 89), (53, 55, 91, 90), (55, 57, 92, 91), (57, 59, 93, 92), (59, 61, 94, 93), (61, 63, 95, 94), (63, 1, 65, 95), (96, 97, 127, 126, 125, 124, 123, 122, 121, 120, 119, 118, 117, 116, 115, 114, 113, 112, 111, 110, 109, 108, 107, 106, 105, 104, 103, 102, 101, 100, 99, 98), (23, 21, 106, 107), (51, 49, 120, 121), (25, 23, 107, 108), (53, 51, 121, 122), (27, 25, 108, 109), (55, 53, 122, 123), (29, 27, 109, 110), (3, 1, 97, 96), (57, 55, 123, 124), (31, 29, 110, 111), (5, 3, 96, 98), (59, 57, 124, 125), (33, 31, 111, 112), (7, 5, 98, 99), (61, 59, 125, 126), (35, 33, 112, 113), (9, 7, 99, 100), (63, 61, 126, 127), (37, 35, 113, 114), (11, 9, 100, 101), (1, 63, 127, 97), (39, 37, 114, 115), (13, 11, 101, 102), (41, 39, 115, 116), (15, 13, 102, 103), (43, 41, 116, 117), (17, 15, 103, 104), (45, 43, 117, 118), (19, 17, 104, 105), (47, 45, 118, 119), (21, 19, 105, 106)])
_uv = me_cylinder.uv_layers.new(name='UVMap')
_uv.uv.foreach_set('vector', [0.03532, 0.3513, 0.03532, 0.3538, 0.03516, 0.3538, 0.03516, 0.3513, 0.03516, 0.3513, 0.03516, 0.3538, 0.035, 0.3538, 0.035, 0.3513, 0.035, 0.3513, 0.035, 0.3538, 0.03484, 0.3538, 0.03484, 0.3513, 0.03484, 0.3513, 0.03484, 0.3538, 0.03468, 0.3538, 0.03468, 0.3513, 0.03468, 0.3513, 0.03468, 0.3538, 0.03452, 0.3538, 0.03452, 0.3513, 0.03452, 0.3513, 0.03452, 0.3538, 0.03437, 0.3538, 0.03437, 0.3513, 0.03437, 0.3513, 0.03437, 0.3538, 0.03421, 0.3538, 0.03421, 0.3513, 0.03421, 0.3513, 0.03421, 0.3538, 0.03405, 0.3538, 0.03405, 0.3513, 0.03405, 0.3513, 0.03405, 0.3538, 0.03389, 0.3538, 0.03389, 0.3513, 0.03389, 0.3513, 0.03389, 0.3538, 0.03373, 0.3538, 0.03373, 0.3513, 0.03373, 0.3513, 0.03373, 0.3538, 0.03357, 0.3538, 0.03357, 0.3513, 0.03357, 0.3513, 0.03357, 0.3538, 0.03341, 0.3538, 0.03341, 0.3513, 0.03341, 0.3513, 0.03341, 0.3538, 0.03325, 0.3538, 0.03325, 0.3513, 0.03325, 0.3513, 0.03325, 0.3538, 0.03309, 0.3538, 0.03309, 0.3513, 0.03309, 0.3513, 0.03309, 0.3538, 0.03293, 0.3538, 0.03293, 0.3513, 0.03293, 0.3513, 0.03293, 0.3538, 0.03277, 0.3538, 0.03277, 0.3513, 0.03277, 0.3513, 0.03277, 0.3538, 0.03261, 0.3538, 0.03261, 0.3513, 0.03261, 0.3513, 0.03261, 0.3538, 0.03245, 0.3538, 0.03245, 0.3513, 0.03245, 0.3513, 0.03245, 0.3538, 0.03229, 0.3538, 0.03229, 0.3513, 0.03229, 0.3513, 0.03229, 0.3538, 0.03213, 0.3538, 0.03213, 0.3513, 0.03213, 0.3513, 0.03213, 0.3538, 0.03197, 0.3538, 0.03197, 0.3513, 0.03197, 0.3513, 0.03197, 0.3538, 0.03181, 0.3538, 0.03181, 0.3513, 0.03181, 0.3513, 0.03181, 0.3538, 0.03165, 0.3538, 0.03165, 0.3513, 0.03165, 0.3513, 0.03165, 0.3538, 0.03149, 0.3538, 0.03149, 0.3513, 0.03149, 0.3513, 0.03149, 0.3538, 0.03134, 0.3538, 0.03134, 0.3513, 0.03134, 0.3513, 0.03134, 0.3538, 0.03118, 0.3538, 0.03118, 0.3513, 0.03118, 0.3513, 0.03118, 0.3538, 0.03102, 0.3538, 0.03102, 0.3513, 0.03102, 0.3513, 0.03102, 0.3538, 0.03086, 0.3538, 0.03086, 0.3513, 0.03086, 0.3513, 0.03086, 0.3538, 0.0307, 0.3538, 0.0307, 0.3513, 0.0307, 0.3513, 0.0307, 0.3538, 0.03054, 0.3538, 0.03054, 0.3513, 0.0305, 0.35, 0.03052, 0.3498, 0.03052, 0.3498, 0.0305, 0.35, 0.03054, 0.3513, 0.03054, 0.3538, 0.03038, 0.3538, 0.03038, 0.3513, 0.03038, 0.3513, 0.03038, 0.3538, 0.03022, 0.3538, 0.03022, 0.3513, 0.03405, 0.3512, 0.03429, 0.3512, 0.03452, 0.3511, 0.03473, 0.351, 0.03491, 0.3508, 0.03506, 0.3507, 0.03518, 0.3504, 0.03525, 0.3502, 0.03527, 0.35, 0.03525, 0.3497, 0.03518, 0.3495, 0.03506, 0.3493, 0.03491, 0.3491, 0.03473, 0.349, 0.03452, 0.3488, 0.03429, 0.3488, 0.03405, 0.3488, 0.03381, 0.3488, 0.03358, 0.3488, 0.03337, 0.349, 0.03318, 0.3491, 0.03303, 0.3493, 0.03291, 0.3495, 0.03285, 0.3497, 0.03282, 0.35, 0.03285, 0.3502, 0.03291, 0.3504, 0.03303, 0.3507, 0.03318, 0.3508, 0.03337, 0.351, 0.03358, 0.3511, 0.03381, 0.3512, 0.03149, 0.351, 0.03169, 0.351, 0.03173, 0.3512, 0.03149, 0.3512, 0.03169, 0.351, 0.03187, 0.3509, 0.03196, 0.3511, 0.03173, 0.3512, 0.03187, 0.3509, 0.03205, 0.3508, 0.03218, 0.351, 0.03196, 0.3511, 0.03205, 0.3508, 0.0322, 0.3507, 0.03236, 0.3508, 0.03218, 0.351, 0.0322, 0.3507, 0.03232, 0.3505, 0.03251, 0.3507, 0.03236, 0.3508, 0.03232, 0.3505, 0.03241, 0.3504, 0.03263, 0.3504, 0.03251, 0.3507, 0.03241, 0.3504, 0.03247, 0.3502, 0.0327, 0.3502, 0.03263, 0.3504, 0.03247, 0.3502, 0.03249, 0.35, 0.03272, 0.35, 0.0327, 0.3502, 0.03249, 0.35, 0.03247, 0.3498, 0.0327, 0.3497, 0.03272, 0.35, 0.03247, 0.3498, 0.03241, 0.3496, 0.03263, 0.3495, 0.0327, 0.3497, 0.03241, 0.3496, 0.03232, 0.3494, 0.03251, 0.3493, 0.03263, 0.3495, 0.03232, 0.3494, 0.0322, 0.3493, 0.03236, 0.3491, 0.03251, 0.3493, 0.0322, 0.3493, 0.03205, 0.3492, 0.03218, 0.349, 0.03236, 0.3491, 0.03205, 0.3492, 0.03187, 0.3491, 0.03196, 0.3488, 0.03218, 0.349, 0.03187, 0.3491, 0.03169, 0.349, 0.03173, 0.3488, 0.03196, 0.3488, 0.03169, 0.349, 0.03149, 0.349, 0.03149, 0.3488, 0.03173, 0.3488, 0.03149, 0.349, 0.0313, 0.349, 0.03126, 0.3488, 0.03149, 0.3488, 0.0313, 0.349, 0.03112, 0.3491, 0.03103, 0.3488, 0.03126, 0.3488, 0.03112, 0.3491, 0.03094, 0.3492, 0.03081, 0.349, 0.03103, 0.3488, 0.03094, 0.3492, 0.03079, 0.3493, 0.03063, 0.3491, 0.03081, 0.349, 0.03079, 0.3493, 0.03067, 0.3494, 0.03048, 0.3493, 0.03063, 0.3491, 0.03067, 0.3494, 0.03058, 0.3496, 0.03036, 0.3495, 0.03048, 0.3493, 0.03058, 0.3496, 0.03052, 0.3498, 0.03029, 0.3497, 0.03036, 0.3495, 0.03052, 0.3498, 0.0305, 0.35, 0.03027, 0.35, 0.03029, 0.3497, 0.0305, 0.35, 0.03052, 0.3502, 0.03029, 0.3502, 0.03027, 0.35, 0.03052, 0.3502, 0.03058, 0.3504, 0.03036, 0.3504, 0.03029, 0.3502, 0.03058, 0.3504, 0.03067, 0.3505, 0.03048, 0.3507, 0.03036, 0.3504, 0.03067, 0.3505, 0.03079, 0.3507, 0.03063, 0.3508, 0.03048, 0.3507, 0.03079, 0.3507, 0.03094, 0.3508, 0.03081, 0.351, 0.03063, 0.3508, 0.03094, 0.3508, 0.03112, 0.3509, 0.03103, 0.3511, 0.03081, 0.351, 0.03112, 0.3509, 0.0313, 0.351, 0.03126, 0.3512, 0.03103, 0.3511, 0.0313, 0.351, 0.03149, 0.351, 0.03149, 0.3512, 0.03126, 0.3512, 0.0293, 0.5372, 0.02911, 0.5372, 0.02892, 0.5372, 0.02873, 0.5371, 0.02856, 0.537, 0.02841, 0.5369, 0.02829, 0.5368, 0.02819, 0.5366, 0.02814, 0.5364, 0.02812, 0.5362, 0.02814, 0.536, 0.02819, 0.5358, 0.02829, 0.5357, 0.02841, 0.5355, 0.02856, 0.5354, 0.02873, 0.5353, 0.02892, 0.5352, 0.02911, 0.5352, 0.0293, 0.5352, 0.02949, 0.5353, 0.02966, 0.5354, 0.02981, 0.5355, 0.02994, 0.5357, 0.03003, 0.5358, 0.03008, 0.536, 0.0301, 0.5362, 0.03008, 0.5364, 0.03003, 0.5366, 0.02994, 0.5368, 0.02981, 0.5369, 0.02966, 0.537, 0.02949, 0.5371, 0.03232, 0.3494, 0.03241, 0.3496, 0.03241, 0.3496, 0.03232, 0.3494, 0.03052, 0.3502, 0.0305, 0.35, 0.0305, 0.35, 0.03052, 0.3502, 0.0322, 0.3493, 0.03232, 0.3494, 0.03232, 0.3494, 0.0322, 0.3493, 0.03058, 0.3504, 0.03052, 0.3502, 0.03052, 0.3502, 0.03058, 0.3504, 0.03205, 0.3492, 0.0322, 0.3493, 0.0322, 0.3493, 0.03205, 0.3492, 0.03067, 0.3505, 0.03058, 0.3504, 0.03058, 0.3504, 0.03067, 0.3505, 0.03187, 0.3491, 0.03205, 0.3492, 0.03205, 0.3492, 0.03187, 0.3491, 0.03169, 0.351, 0.03149, 0.351, 0.03149, 0.351, 0.03169, 0.351, 0.03079, 0.3507, 0.03067, 0.3505, 0.03067, 0.3505, 0.03079, 0.3507, 0.03169, 0.349, 0.03187, 0.3491, 0.03187, 0.3491, 0.03169, 0.349, 0.03187, 0.3509, 0.03169, 0.351, 0.03169, 0.351, 0.03187, 0.3509, 0.03094, 0.3508, 0.03079, 0.3507, 0.03079, 0.3507, 0.03094, 0.3508, 0.03149, 0.349, 0.03169, 0.349, 0.03169, 0.349, 0.03149, 0.349, 0.03205, 0.3508, 0.03187, 0.3509, 0.03187, 0.3509, 0.03205, 0.3508, 0.03112, 0.3509, 0.03094, 0.3508, 0.03094, 0.3508, 0.03112, 0.3509, 0.0313, 0.349, 0.03149, 0.349, 0.03149, 0.349, 0.0313, 0.349, 0.0322, 0.3507, 0.03205, 0.3508, 0.03205, 0.3508, 0.0322, 0.3507, 0.0313, 0.351, 0.03112, 0.3509, 0.03112, 0.3509, 0.0313, 0.351, 0.03112, 0.3491, 0.0313, 0.349, 0.0313, 0.349, 0.03112, 0.3491, 0.03232, 0.3505, 0.0322, 0.3507, 0.0322, 0.3507, 0.03232, 0.3505, 0.03149, 0.351, 0.0313, 0.351, 0.0313, 0.351, 0.03149, 0.351, 0.03094, 0.3492, 0.03112, 0.3491, 0.03112, 0.3491, 0.03094, 0.3492, 0.03241, 0.3504, 0.03232, 0.3505, 0.03232, 0.3505, 0.03241, 0.3504, 0.03079, 0.3493, 0.03094, 0.3492, 0.03094, 0.3492, 0.03079, 0.3493, 0.03247, 0.3502, 0.03241, 0.3504, 0.03241, 0.3504, 0.03247, 0.3502, 0.03067, 0.3494, 0.03079, 0.3493, 0.03079, 0.3493, 0.03067, 0.3494, 0.03249, 0.35, 0.03247, 0.3502, 0.03247, 0.3502, 0.03249, 0.35, 0.03058, 0.3496, 0.03067, 0.3494, 0.03067, 0.3494, 0.03058, 0.3496, 0.03247, 0.3498, 0.03249, 0.35, 0.03249, 0.35, 0.03247, 0.3498, 0.03052, 0.3498, 0.03058, 0.3496, 0.03058, 0.3496, 0.03052, 0.3498, 0.03241, 0.3496, 0.03247, 0.3498, 0.03247, 0.3498, 0.03241, 0.3496])
me_cylinder.materials.append(mat_material_001)
me_cylinder.update()
me_cylinder_001 = bpy.data.meshes.new('Cylinder.001')
me_cylinder_001.from_pydata([(0.0, 0.9952, 0.007406), (0.0, 0.8095, 1.0), (0.1951, 0.976, 0.007406), (0.1579, 0.794, 1.0), (0.3827, 0.9191, 0.007406), (0.3098, 0.7479, 1.0), (0.5556, 0.8267, 0.007406), (0.4497, 0.6731, 1.0), (0.7071, 0.7023, 0.007406), (0.5724, 0.5724, 1.0), (0.8315, 0.5508, 0.007406), (0.6731, 0.4497, 1.0), (0.9239, 0.3779, 0.007406), (0.7479, 0.3098, 1.0), (0.9808, 0.1903, 0.007406), (0.794, 0.1579, 1.0), (1.0, -0.004814, 0.007406), (0.8095, 0.0, 1.0), (0.9808, -0.1999, 0.007406), (0.794, -0.1579, 1.0), (0.9239, -0.3875, 0.007406), (0.7479, -0.3098, 1.0), (0.8315, -0.5604, 0.007406), (0.6731, -0.4497, 1.0), (0.7071, -0.7119, 0.007406), (0.5724, -0.5724, 1.0), (0.5556, -0.8363, 0.007406), (0.4497, -0.6731, 1.0), (0.3827, -0.9287, 0.007406), (0.3098, -0.7479, 1.0), (0.1951, -0.9856, 0.007406), (0.1579, -0.794, 1.0), (0.0, -1.005, 0.007406), (0.0, -0.8095, 1.0), (-0.1951, -0.9856, 0.007406), (-0.1579, -0.794, 1.0), (-0.3827, -0.9287, 0.007406), (-0.3098, -0.7479, 1.0), (-0.5556, -0.8363, 0.007406), (-0.4497, -0.6731, 1.0), (-0.7071, -0.7119, 0.007406), (-0.5724, -0.5724, 1.0), (-0.8315, -0.5604, 0.007406), (-0.6731, -0.4497, 1.0), (-0.9239, -0.3875, 0.007406), (-0.7479, -0.3098, 1.0), (-0.9808, -0.1999, 0.007406), (-0.794, -0.1579, 1.0), (-1.0, -0.004814, 0.007406), (-0.8095, 0.0, 1.0), (-0.9808, 0.1903, 0.007406), (-0.794, 0.1579, 1.0), (-0.9239, 0.3779, 0.007406), (-0.7479, 0.3098, 1.0), (-0.8315, 0.5508, 0.007406), (-0.6731, 0.4497, 1.0), (-0.7071, 0.7023, 0.007406), (-0.5724, 0.5724, 1.0), (-0.5556, 0.8267, 0.007406), (-0.4497, 0.6731, 1.0), (-0.3827, 0.9191, 0.007406), (-0.3098, 0.7479, 1.0), (-0.1951, 0.976, 0.007406), (-0.1579, 0.794, 1.0), (0.1951, 0.9808, 1.0), (0.0, 1.0, 1.0), (0.3827, 0.9239, 1.0), (0.5556, 0.8315, 1.0), (0.7071, 0.7071, 1.0), (0.8315, 0.5556, 1.0), (0.9239, 0.3827, 1.0), (0.9808, 0.1951, 1.0), (1.0, 0.0, 1.0), (0.9808, -0.1951, 1.0), (0.9239, -0.3827, 1.0), (0.8315, -0.5556, 1.0), (0.7071, -0.7071, 1.0), (0.5556, -0.8315, 1.0), (0.3827, -0.9239, 1.0), (0.1951, -0.9808, 1.0), (0.0, -1.0, 1.0), (-0.1951, -0.9808, 1.0), (-0.3827, -0.9239, 1.0), (-0.5556, -0.8315, 1.0), (-0.7071, -0.7071, 1.0), (-0.8315, -0.5556, 1.0), (-0.9239, -0.3827, 1.0), (-0.9808, -0.1951, 1.0), (-1.0, 0.0, 1.0), (-0.9808, 0.1951, 1.0), (-0.9239, 0.3827, 1.0), (-0.8315, 0.5556, 1.0), (-0.7071, 0.7071, 1.0), (-0.5556, 0.8315, 1.0), (-0.3827, 0.9239, 1.0), (-0.1951, 0.9808, 1.0), (0.1579, 0.794, 0.8419), (-4.607e-09, 0.8095, 0.8419), (0.3098, 0.7479, 0.8419), (0.4497, 0.6731, 0.8419), (0.5724, 0.5724, 0.8419), (0.6731, 0.4497, 0.8419), (0.7479, 0.3098, 0.8419), (0.794, 0.1579, 0.8419), (0.8095, 0.0, 0.8419), (0.794, -0.1579, 0.8419), (0.7479, -0.3098, 0.8419), (0.6731, -0.4497, 0.8419), (0.5724, -0.5724, 0.8419), (0.4497, -0.6731, 0.8419), (0.3098, -0.7479, 0.8419), (0.1579, -0.794, 0.8419), (-4.607e-09, -0.8095, 0.8419), (-0.1579, -0.794, 0.8419), (-0.3098, -0.7479, 0.8419), (-0.4497, -0.6731, 0.8419), (-0.5724, -0.5724, 0.8419), (-0.6731, -0.4497, 0.8419), (-0.7479, -0.3098, 0.8419), (-0.794, -0.1579, 0.8419), (-0.8095, 0.0, 0.8419), (-0.794, 0.1579, 0.8419), (-0.7479, 0.3098, 0.8419), (-0.6731, 0.4497, 0.8419), (-0.5724, 0.5724, 0.8419), (-0.4497, 0.6731, 0.8419), (-0.3098, 0.7479, 0.8419), (-0.1579, 0.794, 0.8419)], [], [(0, 65, 64, 2), (2, 64, 66, 4), (4, 66, 67, 6), (6, 67, 68, 8), (8, 68, 69, 10), (10, 69, 70, 12), (12, 70, 71, 14), (14, 71, 72, 16), (16, 72, 73, 18), (18, 73, 74, 20), (20, 74, 75, 22), (22, 75, 76, 24), (24, 76, 77, 26), (26, 77, 78, 28), (28, 78, 79, 30), (30, 79, 80, 32), (32, 80, 81, 34), (34, 81, 82, 36), (36, 82, 83, 38), (38, 83, 84, 40), (40, 84, 85, 42), (42, 85, 86, 44), (44, 86, 87, 46), (46, 87, 88, 48), (48, 88, 89, 50), (50, 89, 90, 52), (52, 90, 91, 54), (54, 91, 92, 56), (56, 92, 93, 58), (58, 93, 94, 60), (49, 47, 119, 120), (60, 94, 95, 62), (62, 95, 65, 0), (0, 2, 4, 6, 8, 10, 12, 14, 16, 18, 20, 22, 24, 26, 28, 30, 32, 34, 36, 38, 40, 42, 44, 46, 48, 50, 52, 54, 56, 58, 60, 62), (1, 3, 64, 65), (3, 5, 66, 64), (5, 7, 67, 66), (7, 9, 68, 67), (9, 11, 69, 68), (11, 13, 70, 69), (13, 15, 71, 70), (15, 17, 72, 71), (17, 19, 73, 72), (19, 21, 74, 73), (21, 23, 75, 74), (23, 25, 76, 75), (25, 27, 77, 76), (27, 29, 78, 77), (29, 31, 79, 78), (31, 33, 80, 79), (33, 35, 81, 80), (35, 37, 82, 81), (37, 39, 83, 82), (39, 41, 84, 83), (41, 43, 85, 84), (43, 45, 86, 85), (45, 47, 87, 86), (47, 49, 88, 87), (49, 51, 89, 88), (51, 53, 90, 89), (53, 55, 91, 90), (55, 57, 92, 91), (57, 59, 93, 92), (59, 61, 94, 93), (61, 63, 95, 94), (63, 1, 65, 95), (96, 97, 127, 126, 125, 124, 123, 122, 121, 120, 119, 118, 117, 116, 115, 114, 113, 112, 111, 110, 109, 108, 107, 106, 105, 104, 103, 102, 101, 100, 99, 98), (23, 21, 106, 107), (51, 49, 120, 121), (25, 23, 107, 108), (53, 51, 121, 122), (27, 25, 108, 109), (55, 53, 122, 123), (29, 27, 109, 110), (3, 1, 97, 96), (57, 55, 123, 124), (31, 29, 110, 111), (5, 3, 96, 98), (59, 57, 124, 125), (33, 31, 111, 112), (7, 5, 98, 99), (61, 59, 125, 126), (35, 33, 112, 113), (9, 7, 99, 100), (63, 61, 126, 127), (37, 35, 113, 114), (11, 9, 100, 101), (1, 63, 127, 97), (39, 37, 114, 115), (13, 11, 101, 102), (41, 39, 115, 116), (15, 13, 102, 103), (43, 41, 116, 117), (17, 15, 103, 104), (45, 43, 117, 118), (19, 17, 104, 105), (47, 45, 118, 119), (21, 19, 105, 106)])
_uv = me_cylinder_001.uv_layers.new(name='UVMap')
_uv.uv.foreach_set('vector', [0.03532, 0.3513, 0.03532, 0.3538, 0.03516, 0.3538, 0.03516, 0.3513, 0.03516, 0.3513, 0.03516, 0.3538, 0.035, 0.3538, 0.035, 0.3513, 0.035, 0.3513, 0.035, 0.3538, 0.03484, 0.3538, 0.03484, 0.3513, 0.03484, 0.3513, 0.03484, 0.3538, 0.03468, 0.3538, 0.03468, 0.3513, 0.03468, 0.3513, 0.03468, 0.3538, 0.03452, 0.3538, 0.03452, 0.3513, 0.03452, 0.3513, 0.03452, 0.3538, 0.03437, 0.3538, 0.03437, 0.3513, 0.03437, 0.3513, 0.03437, 0.3538, 0.03421, 0.3538, 0.03421, 0.3513, 0.03421, 0.3513, 0.03421, 0.3538, 0.03405, 0.3538, 0.03405, 0.3513, 0.03405, 0.3513, 0.03405, 0.3538, 0.03389, 0.3538, 0.03389, 0.3513, 0.03389, 0.3513, 0.03389, 0.3538, 0.03373, 0.3538, 0.03373, 0.3513, 0.03373, 0.3513, 0.03373, 0.3538, 0.03357, 0.3538, 0.03357, 0.3513, 0.03357, 0.3513, 0.03357, 0.3538, 0.03341, 0.3538, 0.03341, 0.3513, 0.03341, 0.3513, 0.03341, 0.3538, 0.03325, 0.3538, 0.03325, 0.3513, 0.03325, 0.3513, 0.03325, 0.3538, 0.03309, 0.3538, 0.03309, 0.3513, 0.03309, 0.3513, 0.03309, 0.3538, 0.03293, 0.3538, 0.03293, 0.3513, 0.03293, 0.3513, 0.03293, 0.3538, 0.03277, 0.3538, 0.03277, 0.3513, 0.03277, 0.3513, 0.03277, 0.3538, 0.03261, 0.3538, 0.03261, 0.3513, 0.03261, 0.3513, 0.03261, 0.3538, 0.03245, 0.3538, 0.03245, 0.3513, 0.03245, 0.3513, 0.03245, 0.3538, 0.03229, 0.3538, 0.03229, 0.3513, 0.03229, 0.3513, 0.03229, 0.3538, 0.03213, 0.3538, 0.03213, 0.3513, 0.03213, 0.3513, 0.03213, 0.3538, 0.03197, 0.3538, 0.03197, 0.3513, 0.03197, 0.3513, 0.03197, 0.3538, 0.03181, 0.3538, 0.03181, 0.3513, 0.03181, 0.3513, 0.03181, 0.3538, 0.03165, 0.3538, 0.03165, 0.3513, 0.03165, 0.3513, 0.03165, 0.3538, 0.03149, 0.3538, 0.03149, 0.3513, 0.03149, 0.3513, 0.03149, 0.3538, 0.03134, 0.3538, 0.03134, 0.3513, 0.03134, 0.3513, 0.03134, 0.3538, 0.03118, 0.3538, 0.03118, 0.3513, 0.03118, 0.3513, 0.03118, 0.3538, 0.03102, 0.3538, 0.03102, 0.3513, 0.03102, 0.3513, 0.03102, 0.3538, 0.03086, 0.3538, 0.03086, 0.3513, 0.03086, 0.3513, 0.03086, 0.3538, 0.0307, 0.3538, 0.0307, 0.3513, 0.0307, 0.3513, 0.0307, 0.3538, 0.03054, 0.3538, 0.03054, 0.3513, 0.0305, 0.35, 0.03052, 0.3498, 0.03052, 0.3498, 0.0305, 0.35, 0.03054, 0.3513, 0.03054, 0.3538, 0.03038, 0.3538, 0.03038, 0.3513, 0.03038, 0.3513, 0.03038, 0.3538, 0.03022, 0.3538, 0.03022, 0.3513, 0.03405, 0.3512, 0.03429, 0.3512, 0.03452, 0.3511, 0.03473, 0.351, 0.03491, 0.3508, 0.03506, 0.3507, 0.03518, 0.3504, 0.03525, 0.3502, 0.03527, 0.35, 0.03525, 0.3497, 0.03518, 0.3495, 0.03506, 0.3493, 0.03491, 0.3491, 0.03473, 0.349, 0.03452, 0.3488, 0.03429, 0.3488, 0.03405, 0.3488, 0.03381, 0.3488, 0.03358, 0.3488, 0.03337, 0.349, 0.03318, 0.3491, 0.03303, 0.3493, 0.03291, 0.3495, 0.03285, 0.3497, 0.03282, 0.35, 0.03285, 0.3502, 0.03291, 0.3504, 0.03303, 0.3507, 0.03318, 0.3508, 0.03337, 0.351, 0.03358, 0.3511, 0.03381, 0.3512, 0.03149, 0.351, 0.03169, 0.351, 0.03173, 0.3512, 0.03149, 0.3512, 0.03169, 0.351, 0.03187, 0.3509, 0.03196, 0.3511, 0.03173, 0.3512, 0.03187, 0.3509, 0.03205, 0.3508, 0.03218, 0.351, 0.03196, 0.3511, 0.03205, 0.3508, 0.0322, 0.3507, 0.03236, 0.3508, 0.03218, 0.351, 0.0322, 0.3507, 0.03232, 0.3505, 0.03251, 0.3507, 0.03236, 0.3508, 0.03232, 0.3505, 0.03241, 0.3504, 0.03263, 0.3504, 0.03251, 0.3507, 0.03241, 0.3504, 0.03247, 0.3502, 0.0327, 0.3502, 0.03263, 0.3504, 0.03247, 0.3502, 0.03249, 0.35, 0.03272, 0.35, 0.0327, 0.3502, 0.03249, 0.35, 0.03247, 0.3498, 0.0327, 0.3497, 0.03272, 0.35, 0.03247, 0.3498, 0.03241, 0.3496, 0.03263, 0.3495, 0.0327, 0.3497, 0.03241, 0.3496, 0.03232, 0.3494, 0.03251, 0.3493, 0.03263, 0.3495, 0.03232, 0.3494, 0.0322, 0.3493, 0.03236, 0.3491, 0.03251, 0.3493, 0.0322, 0.3493, 0.03205, 0.3492, 0.03218, 0.349, 0.03236, 0.3491, 0.03205, 0.3492, 0.03187, 0.3491, 0.03196, 0.3488, 0.03218, 0.349, 0.03187, 0.3491, 0.03169, 0.349, 0.03173, 0.3488, 0.03196, 0.3488, 0.03169, 0.349, 0.03149, 0.349, 0.03149, 0.3488, 0.03173, 0.3488, 0.03149, 0.349, 0.0313, 0.349, 0.03126, 0.3488, 0.03149, 0.3488, 0.0313, 0.349, 0.03112, 0.3491, 0.03103, 0.3488, 0.03126, 0.3488, 0.03112, 0.3491, 0.03094, 0.3492, 0.03081, 0.349, 0.03103, 0.3488, 0.03094, 0.3492, 0.03079, 0.3493, 0.03063, 0.3491, 0.03081, 0.349, 0.03079, 0.3493, 0.03067, 0.3494, 0.03048, 0.3493, 0.03063, 0.3491, 0.03067, 0.3494, 0.03058, 0.3496, 0.03036, 0.3495, 0.03048, 0.3493, 0.03058, 0.3496, 0.03052, 0.3498, 0.03029, 0.3497, 0.03036, 0.3495, 0.03052, 0.3498, 0.0305, 0.35, 0.03027, 0.35, 0.03029, 0.3497, 0.0305, 0.35, 0.03052, 0.3502, 0.03029, 0.3502, 0.03027, 0.35, 0.03052, 0.3502, 0.03058, 0.3504, 0.03036, 0.3504, 0.03029, 0.3502, 0.03058, 0.3504, 0.03067, 0.3505, 0.03048, 0.3507, 0.03036, 0.3504, 0.03067, 0.3505, 0.03079, 0.3507, 0.03063, 0.3508, 0.03048, 0.3507, 0.03079, 0.3507, 0.03094, 0.3508, 0.03081, 0.351, 0.03063, 0.3508, 0.03094, 0.3508, 0.03112, 0.3509, 0.03103, 0.3511, 0.03081, 0.351, 0.03112, 0.3509, 0.0313, 0.351, 0.03126, 0.3512, 0.03103, 0.3511, 0.0313, 0.351, 0.03149, 0.351, 0.03149, 0.3512, 0.03126, 0.3512, 0.0293, 0.5372, 0.02911, 0.5372, 0.02892, 0.5372, 0.02873, 0.5371, 0.02856, 0.537, 0.02841, 0.5369, 0.02829, 0.5368, 0.02819, 0.5366, 0.02814, 0.5364, 0.02812, 0.5362, 0.02814, 0.536, 0.02819, 0.5358, 0.02829, 0.5357, 0.02841, 0.5355, 0.02856, 0.5354, 0.02873, 0.5353, 0.02892, 0.5352, 0.02911, 0.5352, 0.0293, 0.5352, 0.02949, 0.5353, 0.02966, 0.5354, 0.02981, 0.5355, 0.02994, 0.5357, 0.03003, 0.5358, 0.03008, 0.536, 0.0301, 0.5362, 0.03008, 0.5364, 0.03003, 0.5366, 0.02994, 0.5368, 0.02981, 0.5369, 0.02966, 0.537, 0.02949, 0.5371, 0.03232, 0.3494, 0.03241, 0.3496, 0.03241, 0.3496, 0.03232, 0.3494, 0.03052, 0.3502, 0.0305, 0.35, 0.0305, 0.35, 0.03052, 0.3502, 0.0322, 0.3493, 0.03232, 0.3494, 0.03232, 0.3494, 0.0322, 0.3493, 0.03058, 0.3504, 0.03052, 0.3502, 0.03052, 0.3502, 0.03058, 0.3504, 0.03205, 0.3492, 0.0322, 0.3493, 0.0322, 0.3493, 0.03205, 0.3492, 0.03067, 0.3505, 0.03058, 0.3504, 0.03058, 0.3504, 0.03067, 0.3505, 0.03187, 0.3491, 0.03205, 0.3492, 0.03205, 0.3492, 0.03187, 0.3491, 0.03169, 0.351, 0.03149, 0.351, 0.03149, 0.351, 0.03169, 0.351, 0.03079, 0.3507, 0.03067, 0.3505, 0.03067, 0.3505, 0.03079, 0.3507, 0.03169, 0.349, 0.03187, 0.3491, 0.03187, 0.3491, 0.03169, 0.349, 0.03187, 0.3509, 0.03169, 0.351, 0.03169, 0.351, 0.03187, 0.3509, 0.03094, 0.3508, 0.03079, 0.3507, 0.03079, 0.3507, 0.03094, 0.3508, 0.03149, 0.349, 0.03169, 0.349, 0.03169, 0.349, 0.03149, 0.349, 0.03205, 0.3508, 0.03187, 0.3509, 0.03187, 0.3509, 0.03205, 0.3508, 0.03112, 0.3509, 0.03094, 0.3508, 0.03094, 0.3508, 0.03112, 0.3509, 0.0313, 0.349, 0.03149, 0.349, 0.03149, 0.349, 0.0313, 0.349, 0.0322, 0.3507, 0.03205, 0.3508, 0.03205, 0.3508, 0.0322, 0.3507, 0.0313, 0.351, 0.03112, 0.3509, 0.03112, 0.3509, 0.0313, 0.351, 0.03112, 0.3491, 0.0313, 0.349, 0.0313, 0.349, 0.03112, 0.3491, 0.03232, 0.3505, 0.0322, 0.3507, 0.0322, 0.3507, 0.03232, 0.3505, 0.03149, 0.351, 0.0313, 0.351, 0.0313, 0.351, 0.03149, 0.351, 0.03094, 0.3492, 0.03112, 0.3491, 0.03112, 0.3491, 0.03094, 0.3492, 0.03241, 0.3504, 0.03232, 0.3505, 0.03232, 0.3505, 0.03241, 0.3504, 0.03079, 0.3493, 0.03094, 0.3492, 0.03094, 0.3492, 0.03079, 0.3493, 0.03247, 0.3502, 0.03241, 0.3504, 0.03241, 0.3504, 0.03247, 0.3502, 0.03067, 0.3494, 0.03079, 0.3493, 0.03079, 0.3493, 0.03067, 0.3494, 0.03249, 0.35, 0.03247, 0.3502, 0.03247, 0.3502, 0.03249, 0.35, 0.03058, 0.3496, 0.03067, 0.3494, 0.03067, 0.3494, 0.03058, 0.3496, 0.03247, 0.3498, 0.03249, 0.35, 0.03249, 0.35, 0.03247, 0.3498, 0.03052, 0.3498, 0.03058, 0.3496, 0.03058, 0.3496, 0.03052, 0.3498, 0.03241, 0.3496, 0.03247, 0.3498, 0.03247, 0.3498, 0.03241, 0.3496])
me_cylinder_001.materials.append(mat_material_002)
me_cylinder_001.update()
me_cylinder_002 = bpy.data.meshes.new('Cylinder.002')
me_cylinder_002.from_pydata([(0.0, 0.9952, 0.007406), (0.0, 0.8095, 1.0), (0.1951, 0.976, 0.007406), (0.1579, 0.794, 1.0), (0.3827, 0.9191, 0.007406), (0.3098, 0.7479, 1.0), (0.5556, 0.8267, 0.007406), (0.4497, 0.6731, 1.0), (0.7071, 0.7023, 0.007406), (0.5724, 0.5724, 1.0), (0.8315, 0.5508, 0.007406), (0.6731, 0.4497, 1.0), (0.9239, 0.3779, 0.007406), (0.7479, 0.3098, 1.0), (0.9808, 0.1903, 0.007406), (0.794, 0.1579, 1.0), (1.0, -0.004814, 0.007406), (0.8095, 0.0, 1.0), (0.9808, -0.1999, 0.007406), (0.794, -0.1579, 1.0), (0.9239, -0.3875, 0.007406), (0.7479, -0.3098, 1.0), (0.8315, -0.5604, 0.007406), (0.6731, -0.4497, 1.0), (0.7071, -0.7119, 0.007406), (0.5724, -0.5724, 1.0), (0.5556, -0.8363, 0.007406), (0.4497, -0.6731, 1.0), (0.3827, -0.9287, 0.007406), (0.3098, -0.7479, 1.0), (0.1951, -0.9856, 0.007406), (0.1579, -0.794, 1.0), (0.0, -1.005, 0.007406), (0.0, -0.8095, 1.0), (-0.1951, -0.9856, 0.007406), (-0.1579, -0.794, 1.0), (-0.3827, -0.9287, 0.007406), (-0.3098, -0.7479, 1.0), (-0.5556, -0.8363, 0.007406), (-0.4497, -0.6731, 1.0), (-0.7071, -0.7119, 0.007406), (-0.5724, -0.5724, 1.0), (-0.8315, -0.5604, 0.007406), (-0.6731, -0.4497, 1.0), (-0.9239, -0.3875, 0.007406), (-0.7479, -0.3098, 1.0), (-0.9808, -0.1999, 0.007406), (-0.794, -0.1579, 1.0), (-1.0, -0.004814, 0.007406), (-0.8095, 0.0, 1.0), (-0.9808, 0.1903, 0.007406), (-0.794, 0.1579, 1.0), (-0.9239, 0.3779, 0.007406), (-0.7479, 0.3098, 1.0), (-0.8315, 0.5508, 0.007406), (-0.6731, 0.4497, 1.0), (-0.7071, 0.7023, 0.007406), (-0.5724, 0.5724, 1.0), (-0.5556, 0.8267, 0.007406), (-0.4497, 0.6731, 1.0), (-0.3827, 0.9191, 0.007406), (-0.3098, 0.7479, 1.0), (-0.1951, 0.976, 0.007406), (-0.1579, 0.794, 1.0), (0.1951, 0.9808, 1.0), (0.0, 1.0, 1.0), (0.3827, 0.9239, 1.0), (0.5556, 0.8315, 1.0), (0.7071, 0.7071, 1.0), (0.8315, 0.5556, 1.0), (0.9239, 0.3827, 1.0), (0.9808, 0.1951, 1.0), (1.0, 0.0, 1.0), (0.9808, -0.1951, 1.0), (0.9239, -0.3827, 1.0), (0.8315, -0.5556, 1.0), (0.7071, -0.7071, 1.0), (0.5556, -0.8315, 1.0), (0.3827, -0.9239, 1.0), (0.1951, -0.9808, 1.0), (0.0, -1.0, 1.0), (-0.1951, -0.9808, 1.0), (-0.3827, -0.9239, 1.0), (-0.5556, -0.8315, 1.0), (-0.7071, -0.7071, 1.0), (-0.8315, -0.5556, 1.0), (-0.9239, -0.3827, 1.0), (-0.9808, -0.1951, 1.0), (-1.0, 0.0, 1.0), (-0.9808, 0.1951, 1.0), (-0.9239, 0.3827, 1.0), (-0.8315, 0.5556, 1.0), (-0.7071, 0.7071, 1.0), (-0.5556, 0.8315, 1.0), (-0.3827, 0.9239, 1.0), (-0.1951, 0.9808, 1.0), (0.1579, 0.794, 0.8419), (-4.607e-09, 0.8095, 0.8419), (0.3098, 0.7479, 0.8419), (0.4497, 0.6731, 0.8419), (0.5724, 0.5724, 0.8419), (0.6731, 0.4497, 0.8419), (0.7479, 0.3098, 0.8419), (0.794, 0.1579, 0.8419), (0.8095, 0.0, 0.8419), (0.794, -0.1579, 0.8419), (0.7479, -0.3098, 0.8419), (0.6731, -0.4497, 0.8419), (0.5724, -0.5724, 0.8419), (0.4497, -0.6731, 0.8419), (0.3098, -0.7479, 0.8419), (0.1579, -0.794, 0.8419), (-4.607e-09, -0.8095, 0.8419), (-0.1579, -0.794, 0.8419), (-0.3098, -0.7479, 0.8419), (-0.4497, -0.6731, 0.8419), (-0.5724, -0.5724, 0.8419), (-0.6731, -0.4497, 0.8419), (-0.7479, -0.3098, 0.8419), (-0.794, -0.1579, 0.8419), (-0.8095, 0.0, 0.8419), (-0.794, 0.1579, 0.8419), (-0.7479, 0.3098, 0.8419), (-0.6731, 0.4497, 0.8419), (-0.5724, 0.5724, 0.8419), (-0.4497, 0.6731, 0.8419), (-0.3098, 0.7479, 0.8419), (-0.1579, 0.794, 0.8419)], [], [(0, 65, 64, 2), (2, 64, 66, 4), (4, 66, 67, 6), (6, 67, 68, 8), (8, 68, 69, 10), (10, 69, 70, 12), (12, 70, 71, 14), (14, 71, 72, 16), (16, 72, 73, 18), (18, 73, 74, 20), (20, 74, 75, 22), (22, 75, 76, 24), (24, 76, 77, 26), (26, 77, 78, 28), (28, 78, 79, 30), (30, 79, 80, 32), (32, 80, 81, 34), (34, 81, 82, 36), (36, 82, 83, 38), (38, 83, 84, 40), (40, 84, 85, 42), (42, 85, 86, 44), (44, 86, 87, 46), (46, 87, 88, 48), (48, 88, 89, 50), (50, 89, 90, 52), (52, 90, 91, 54), (54, 91, 92, 56), (56, 92, 93, 58), (58, 93, 94, 60), (49, 47, 119, 120), (60, 94, 95, 62), (62, 95, 65, 0), (0, 2, 4, 6, 8, 10, 12, 14, 16, 18, 20, 22, 24, 26, 28, 30, 32, 34, 36, 38, 40, 42, 44, 46, 48, 50, 52, 54, 56, 58, 60, 62), (1, 3, 64, 65), (3, 5, 66, 64), (5, 7, 67, 66), (7, 9, 68, 67), (9, 11, 69, 68), (11, 13, 70, 69), (13, 15, 71, 70), (15, 17, 72, 71), (17, 19, 73, 72), (19, 21, 74, 73), (21, 23, 75, 74), (23, 25, 76, 75), (25, 27, 77, 76), (27, 29, 78, 77), (29, 31, 79, 78), (31, 33, 80, 79), (33, 35, 81, 80), (35, 37, 82, 81), (37, 39, 83, 82), (39, 41, 84, 83), (41, 43, 85, 84), (43, 45, 86, 85), (45, 47, 87, 86), (47, 49, 88, 87), (49, 51, 89, 88), (51, 53, 90, 89), (53, 55, 91, 90), (55, 57, 92, 91), (57, 59, 93, 92), (59, 61, 94, 93), (61, 63, 95, 94), (63, 1, 65, 95), (96, 97, 127, 126, 125, 124, 123, 122, 121, 120, 119, 118, 117, 116, 115, 114, 113, 112, 111, 110, 109, 108, 107, 106, 105, 104, 103, 102, 101, 100, 99, 98), (23, 21, 106, 107), (51, 49, 120, 121), (25, 23, 107, 108), (53, 51, 121, 122), (27, 25, 108, 109), (55, 53, 122, 123), (29, 27, 109, 110), (3, 1, 97, 96), (57, 55, 123, 124), (31, 29, 110, 111), (5, 3, 96, 98), (59, 57, 124, 125), (33, 31, 111, 112), (7, 5, 98, 99), (61, 59, 125, 126), (35, 33, 112, 113), (9, 7, 99, 100), (63, 61, 126, 127), (37, 35, 113, 114), (11, 9, 100, 101), (1, 63, 127, 97), (39, 37, 114, 115), (13, 11, 101, 102), (41, 39, 115, 116), (15, 13, 102, 103), (43, 41, 116, 117), (17, 15, 103, 104), (45, 43, 117, 118), (19, 17, 104, 105), (47, 45, 118, 119), (21, 19, 105, 106)])
_uv = me_cylinder_002.uv_layers.new(name='UVMap')
_uv.uv.foreach_set('vector', [0.03532, 0.3513, 0.03532, 0.3538, 0.03516, 0.3538, 0.03516, 0.3513, 0.03516, 0.3513, 0.03516, 0.3538, 0.035, 0.3538, 0.035, 0.3513, 0.035, 0.3513, 0.035, 0.3538, 0.03484, 0.3538, 0.03484, 0.3513, 0.03484, 0.3513, 0.03484, 0.3538, 0.03468, 0.3538, 0.03468, 0.3513, 0.03468, 0.3513, 0.03468, 0.3538, 0.03452, 0.3538, 0.03452, 0.3513, 0.03452, 0.3513, 0.03452, 0.3538, 0.03437, 0.3538, 0.03437, 0.3513, 0.03437, 0.3513, 0.03437, 0.3538, 0.03421, 0.3538, 0.03421, 0.3513, 0.03421, 0.3513, 0.03421, 0.3538, 0.03405, 0.3538, 0.03405, 0.3513, 0.03405, 0.3513, 0.03405, 0.3538, 0.03389, 0.3538, 0.03389, 0.3513, 0.03389, 0.3513, 0.03389, 0.3538, 0.03373, 0.3538, 0.03373, 0.3513, 0.03373, 0.3513, 0.03373, 0.3538, 0.03357, 0.3538, 0.03357, 0.3513, 0.03357, 0.3513, 0.03357, 0.3538, 0.03341, 0.3538, 0.03341, 0.3513, 0.03341, 0.3513, 0.03341, 0.3538, 0.03325, 0.3538, 0.03325, 0.3513, 0.03325, 0.3513, 0.03325, 0.3538, 0.03309, 0.3538, 0.03309, 0.3513, 0.03309, 0.3513, 0.03309, 0.3538, 0.03293, 0.3538, 0.03293, 0.3513, 0.03293, 0.3513, 0.03293, 0.3538, 0.03277, 0.3538, 0.03277, 0.3513, 0.03277, 0.3513, 0.03277, 0.3538, 0.03261, 0.3538, 0.03261, 0.3513, 0.03261, 0.3513, 0.03261, 0.3538, 0.03245, 0.3538, 0.03245, 0.3513, 0.03245, 0.3513, 0.03245, 0.3538, 0.03229, 0.3538, 0.03229, 0.3513, 0.03229, 0.3513, 0.03229, 0.3538, 0.03213, 0.3538, 0.03213, 0.3513, 0.03213, 0.3513, 0.03213, 0.3538, 0.03197, 0.3538, 0.03197, 0.3513, 0.03197, 0.3513, 0.03197, 0.3538, 0.03181, 0.3538, 0.03181, 0.3513, 0.03181, 0.3513, 0.03181, 0.3538, 0.03165, 0.3538, 0.03165, 0.3513, 0.03165, 0.3513, 0.03165, 0.3538, 0.03149, 0.3538, 0.03149, 0.3513, 0.03149, 0.3513, 0.03149, 0.3538, 0.03134, 0.3538, 0.03134, 0.3513, 0.03134, 0.3513, 0.03134, 0.3538, 0.03118, 0.3538, 0.03118, 0.3513, 0.03118, 0.3513, 0.03118, 0.3538, 0.03102, 0.3538, 0.03102, 0.3513, 0.03102, 0.3513, 0.03102, 0.3538, 0.03086, 0.3538, 0.03086, 0.3513, 0.03086, 0.3513, 0.03086, 0.3538, 0.0307, 0.3538, 0.0307, 0.3513, 0.0307, 0.3513, 0.0307, 0.3538, 0.03054, 0.3538, 0.03054, 0.3513, 0.0305, 0.35, 0.03052, 0.3498, 0.03052, 0.3498, 0.0305, 0.35, 0.03054, 0.3513, 0.03054, 0.3538, 0.03038, 0.3538, 0.03038, 0.3513, 0.03038, 0.3513, 0.03038, 0.3538, 0.03022, 0.3538, 0.03022, 0.3513, 0.03405, 0.3512, 0.03429, 0.3512, 0.03452, 0.3511, 0.03473, 0.351, 0.03491, 0.3508, 0.03506, 0.3507, 0.03518, 0.3504, 0.03525, 0.3502, 0.03527, 0.35, 0.03525, 0.3497, 0.03518, 0.3495, 0.03506, 0.3493, 0.03491, 0.3491, 0.03473, 0.349, 0.03452, 0.3488, 0.03429, 0.3488, 0.03405, 0.3488, 0.03381, 0.3488, 0.03358, 0.3488, 0.03337, 0.349, 0.03318, 0.3491, 0.03303, 0.3493, 0.03291, 0.3495, 0.03285, 0.3497, 0.03282, 0.35, 0.03285, 0.3502, 0.03291, 0.3504, 0.03303, 0.3507, 0.03318, 0.3508, 0.03337, 0.351, 0.03358, 0.3511, 0.03381, 0.3512, 0.03149, 0.351, 0.03169, 0.351, 0.03173, 0.3512, 0.03149, 0.3512, 0.03169, 0.351, 0.03187, 0.3509, 0.03196, 0.3511, 0.03173, 0.3512, 0.03187, 0.3509, 0.03205, 0.3508, 0.03218, 0.351, 0.03196, 0.3511, 0.03205, 0.3508, 0.0322, 0.3507, 0.03236, 0.3508, 0.03218, 0.351, 0.0322, 0.3507, 0.03232, 0.3505, 0.03251, 0.3507, 0.03236, 0.3508, 0.03232, 0.3505, 0.03241, 0.3504, 0.03263, 0.3504, 0.03251, 0.3507, 0.03241, 0.3504, 0.03247, 0.3502, 0.0327, 0.3502, 0.03263, 0.3504, 0.03247, 0.3502, 0.03249, 0.35, 0.03272, 0.35, 0.0327, 0.3502, 0.03249, 0.35, 0.03247, 0.3498, 0.0327, 0.3497, 0.03272, 0.35, 0.03247, 0.3498, 0.03241, 0.3496, 0.03263, 0.3495, 0.0327, 0.3497, 0.03241, 0.3496, 0.03232, 0.3494, 0.03251, 0.3493, 0.03263, 0.3495, 0.03232, 0.3494, 0.0322, 0.3493, 0.03236, 0.3491, 0.03251, 0.3493, 0.0322, 0.3493, 0.03205, 0.3492, 0.03218, 0.349, 0.03236, 0.3491, 0.03205, 0.3492, 0.03187, 0.3491, 0.03196, 0.3488, 0.03218, 0.349, 0.03187, 0.3491, 0.03169, 0.349, 0.03173, 0.3488, 0.03196, 0.3488, 0.03169, 0.349, 0.03149, 0.349, 0.03149, 0.3488, 0.03173, 0.3488, 0.03149, 0.349, 0.0313, 0.349, 0.03126, 0.3488, 0.03149, 0.3488, 0.0313, 0.349, 0.03112, 0.3491, 0.03103, 0.3488, 0.03126, 0.3488, 0.03112, 0.3491, 0.03094, 0.3492, 0.03081, 0.349, 0.03103, 0.3488, 0.03094, 0.3492, 0.03079, 0.3493, 0.03063, 0.3491, 0.03081, 0.349, 0.03079, 0.3493, 0.03067, 0.3494, 0.03048, 0.3493, 0.03063, 0.3491, 0.03067, 0.3494, 0.03058, 0.3496, 0.03036, 0.3495, 0.03048, 0.3493, 0.03058, 0.3496, 0.03052, 0.3498, 0.03029, 0.3497, 0.03036, 0.3495, 0.03052, 0.3498, 0.0305, 0.35, 0.03027, 0.35, 0.03029, 0.3497, 0.0305, 0.35, 0.03052, 0.3502, 0.03029, 0.3502, 0.03027, 0.35, 0.03052, 0.3502, 0.03058, 0.3504, 0.03036, 0.3504, 0.03029, 0.3502, 0.03058, 0.3504, 0.03067, 0.3505, 0.03048, 0.3507, 0.03036, 0.3504, 0.03067, 0.3505, 0.03079, 0.3507, 0.03063, 0.3508, 0.03048, 0.3507, 0.03079, 0.3507, 0.03094, 0.3508, 0.03081, 0.351, 0.03063, 0.3508, 0.03094, 0.3508, 0.03112, 0.3509, 0.03103, 0.3511, 0.03081, 0.351, 0.03112, 0.3509, 0.0313, 0.351, 0.03126, 0.3512, 0.03103, 0.3511, 0.0313, 0.351, 0.03149, 0.351, 0.03149, 0.3512, 0.03126, 0.3512, 0.0293, 0.5372, 0.02911, 0.5372, 0.02892, 0.5372, 0.02873, 0.5371, 0.02856, 0.537, 0.02841, 0.5369, 0.02829, 0.5368, 0.02819, 0.5366, 0.02814, 0.5364, 0.02812, 0.5362, 0.02814, 0.536, 0.02819, 0.5358, 0.02829, 0.5357, 0.02841, 0.5355, 0.02856, 0.5354, 0.02873, 0.5353, 0.02892, 0.5352, 0.02911, 0.5352, 0.0293, 0.5352, 0.02949, 0.5353, 0.02966, 0.5354, 0.02981, 0.5355, 0.02994, 0.5357, 0.03003, 0.5358, 0.03008, 0.536, 0.0301, 0.5362, 0.03008, 0.5364, 0.03003, 0.5366, 0.02994, 0.5368, 0.02981, 0.5369, 0.02966, 0.537, 0.02949, 0.5371, 0.03232, 0.3494, 0.03241, 0.3496, 0.03241, 0.3496, 0.03232, 0.3494, 0.03052, 0.3502, 0.0305, 0.35, 0.0305, 0.35, 0.03052, 0.3502, 0.0322, 0.3493, 0.03232, 0.3494, 0.03232, 0.3494, 0.0322, 0.3493, 0.03058, 0.3504, 0.03052, 0.3502, 0.03052, 0.3502, 0.03058, 0.3504, 0.03205, 0.3492, 0.0322, 0.3493, 0.0322, 0.3493, 0.03205, 0.3492, 0.03067, 0.3505, 0.03058, 0.3504, 0.03058, 0.3504, 0.03067, 0.3505, 0.03187, 0.3491, 0.03205, 0.3492, 0.03205, 0.3492, 0.03187, 0.3491, 0.03169, 0.351, 0.03149, 0.351, 0.03149, 0.351, 0.03169, 0.351, 0.03079, 0.3507, 0.03067, 0.3505, 0.03067, 0.3505, 0.03079, 0.3507, 0.03169, 0.349, 0.03187, 0.3491, 0.03187, 0.3491, 0.03169, 0.349, 0.03187, 0.3509, 0.03169, 0.351, 0.03169, 0.351, 0.03187, 0.3509, 0.03094, 0.3508, 0.03079, 0.3507, 0.03079, 0.3507, 0.03094, 0.3508, 0.03149, 0.349, 0.03169, 0.349, 0.03169, 0.349, 0.03149, 0.349, 0.03205, 0.3508, 0.03187, 0.3509, 0.03187, 0.3509, 0.03205, 0.3508, 0.03112, 0.3509, 0.03094, 0.3508, 0.03094, 0.3508, 0.03112, 0.3509, 0.0313, 0.349, 0.03149, 0.349, 0.03149, 0.349, 0.0313, 0.349, 0.0322, 0.3507, 0.03205, 0.3508, 0.03205, 0.3508, 0.0322, 0.3507, 0.0313, 0.351, 0.03112, 0.3509, 0.03112, 0.3509, 0.0313, 0.351, 0.03112, 0.3491, 0.0313, 0.349, 0.0313, 0.349, 0.03112, 0.3491, 0.03232, 0.3505, 0.0322, 0.3507, 0.0322, 0.3507, 0.03232, 0.3505, 0.03149, 0.351, 0.0313, 0.351, 0.0313, 0.351, 0.03149, 0.351, 0.03094, 0.3492, 0.03112, 0.3491, 0.03112, 0.3491, 0.03094, 0.3492, 0.03241, 0.3504, 0.03232, 0.3505, 0.03232, 0.3505, 0.03241, 0.3504, 0.03079, 0.3493, 0.03094, 0.3492, 0.03094, 0.3492, 0.03079, 0.3493, 0.03247, 0.3502, 0.03241, 0.3504, 0.03241, 0.3504, 0.03247, 0.3502, 0.03067, 0.3494, 0.03079, 0.3493, 0.03079, 0.3493, 0.03067, 0.3494, 0.03249, 0.35, 0.03247, 0.3502, 0.03247, 0.3502, 0.03249, 0.35, 0.03058, 0.3496, 0.03067, 0.3494, 0.03067, 0.3494, 0.03058, 0.3496, 0.03247, 0.3498, 0.03249, 0.35, 0.03249, 0.35, 0.03247, 0.3498, 0.03052, 0.3498, 0.03058, 0.3496, 0.03058, 0.3496, 0.03052, 0.3498, 0.03241, 0.3496, 0.03247, 0.3498, 0.03247, 0.3498, 0.03241, 0.3496])
me_cylinder_002.materials.append(mat_material_003)
me_cylinder_002.update()
me_cylinder_004 = bpy.data.meshes.new('Cylinder.004')
me_cylinder_004.from_pydata([(0.0, 0.9952, 0.007406), (0.0, 0.8095, 1.0), (0.1951, 0.976, 0.007406), (0.1579, 0.794, 1.0), (0.3827, 0.9191, 0.007406), (0.3098, 0.7479, 1.0), (0.5556, 0.8267, 0.007406), (0.4497, 0.6731, 1.0), (0.7071, 0.7023, 0.007406), (0.5724, 0.5724, 1.0), (0.8315, 0.5508, 0.007406), (0.6731, 0.4497, 1.0), (0.9239, 0.3779, 0.007406), (0.7479, 0.3098, 1.0), (0.9808, 0.1903, 0.007406), (0.794, 0.1579, 1.0), (1.0, -0.004814, 0.007406), (0.8095, 0.0, 1.0), (0.9808, -0.1999, 0.007406), (0.794, -0.1579, 1.0), (0.9239, -0.3875, 0.007406), (0.7479, -0.3098, 1.0), (0.8315, -0.5604, 0.007406), (0.6731, -0.4497, 1.0), (0.7071, -0.7119, 0.007406), (0.5724, -0.5724, 1.0), (0.5556, -0.8363, 0.007406), (0.4497, -0.6731, 1.0), (0.3827, -0.9287, 0.007406), (0.3098, -0.7479, 1.0), (0.1951, -0.9856, 0.007406), (0.1579, -0.794, 1.0), (0.0, -1.005, 0.007406), (0.0, -0.8095, 1.0), (-0.1951, -0.9856, 0.007406), (-0.1579, -0.794, 1.0), (-0.3827, -0.9287, 0.007406), (-0.3098, -0.7479, 1.0), (-0.5556, -0.8363, 0.007406), (-0.4497, -0.6731, 1.0), (-0.7071, -0.7119, 0.007406), (-0.5724, -0.5724, 1.0), (-0.8315, -0.5604, 0.007406), (-0.6731, -0.4497, 1.0), (-0.9239, -0.3875, 0.007406), (-0.7479, -0.3098, 1.0), (-0.9808, -0.1999, 0.007406), (-0.794, -0.1579, 1.0), (-1.0, -0.004814, 0.007406), (-0.8095, 0.0, 1.0), (-0.9808, 0.1903, 0.007406), (-0.794, 0.1579, 1.0), (-0.9239, 0.3779, 0.007406), (-0.7479, 0.3098, 1.0), (-0.8315, 0.5508, 0.007406), (-0.6731, 0.4497, 1.0), (-0.7071, 0.7023, 0.007406), (-0.5724, 0.5724, 1.0), (-0.5556, 0.8267, 0.007406), (-0.4497, 0.6731, 1.0), (-0.3827, 0.9191, 0.007406), (-0.3098, 0.7479, 1.0), (-0.1951, 0.976, 0.007406), (-0.1579, 0.794, 1.0), (0.1951, 0.9808, 1.0), (0.0, 1.0, 1.0), (0.3827, 0.9239, 1.0), (0.5556, 0.8315, 1.0), (0.7071, 0.7071, 1.0), (0.8315, 0.5556, 1.0), (0.9239, 0.3827, 1.0), (0.9808, 0.1951, 1.0), (1.0, 0.0, 1.0), (0.9808, -0.1951, 1.0), (0.9239, -0.3827, 1.0), (0.8315, -0.5556, 1.0), (0.7071, -0.7071, 1.0), (0.5556, -0.8315, 1.0), (0.3827, -0.9239, 1.0), (0.1951, -0.9808, 1.0), (0.0, -1.0, 1.0), (-0.1951, -0.9808, 1.0), (-0.3827, -0.9239, 1.0), (-0.5556, -0.8315, 1.0), (-0.7071, -0.7071, 1.0), (-0.8315, -0.5556, 1.0), (-0.9239, -0.3827, 1.0), (-0.9808, -0.1951, 1.0), (-1.0, 0.0, 1.0), (-0.9808, 0.1951, 1.0), (-0.9239, 0.3827, 1.0), (-0.8315, 0.5556, 1.0), (-0.7071, 0.7071, 1.0), (-0.5556, 0.8315, 1.0), (-0.3827, 0.9239, 1.0), (-0.1951, 0.9808, 1.0), (0.1579, 0.794, 0.8419), (-4.607e-09, 0.8095, 0.8419), (0.3098, 0.7479, 0.8419), (0.4497, 0.6731, 0.8419), (0.5724, 0.5724, 0.8419), (0.6731, 0.4497, 0.8419), (0.7479, 0.3098, 0.8419), (0.794, 0.1579, 0.8419), (0.8095, 0.0, 0.8419), (0.794, -0.1579, 0.8419), (0.7479, -0.3098, 0.8419), (0.6731, -0.4497, 0.8419), (0.5724, -0.5724, 0.8419), (0.4497, -0.6731, 0.8419), (0.3098, -0.7479, 0.8419), (0.1579, -0.794, 0.8419), (-4.607e-09, -0.8095, 0.8419), (-0.1579, -0.794, 0.8419), (-0.3098, -0.7479, 0.8419), (-0.4497, -0.6731, 0.8419), (-0.5724, -0.5724, 0.8419), (-0.6731, -0.4497, 0.8419), (-0.7479, -0.3098, 0.8419), (-0.794, -0.1579, 0.8419), (-0.8095, 0.0, 0.8419), (-0.794, 0.1579, 0.8419), (-0.7479, 0.3098, 0.8419), (-0.6731, 0.4497, 0.8419), (-0.5724, 0.5724, 0.8419), (-0.4497, 0.6731, 0.8419), (-0.3098, 0.7479, 0.8419), (-0.1579, 0.794, 0.8419)], [], [(0, 65, 64, 2), (2, 64, 66, 4), (4, 66, 67, 6), (6, 67, 68, 8), (8, 68, 69, 10), (10, 69, 70, 12), (12, 70, 71, 14), (14, 71, 72, 16), (16, 72, 73, 18), (18, 73, 74, 20), (20, 74, 75, 22), (22, 75, 76, 24), (24, 76, 77, 26), (26, 77, 78, 28), (28, 78, 79, 30), (30, 79, 80, 32), (32, 80, 81, 34), (34, 81, 82, 36), (36, 82, 83, 38), (38, 83, 84, 40), (40, 84, 85, 42), (42, 85, 86, 44), (44, 86, 87, 46), (46, 87, 88, 48), (48, 88, 89, 50), (50, 89, 90, 52), (52, 90, 91, 54), (54, 91, 92, 56), (56, 92, 93, 58), (58, 93, 94, 60), (49, 47, 119, 120), (60, 94, 95, 62), (62, 95, 65, 0), (0, 2, 4, 6, 8, 10, 12, 14, 16, 18, 20, 22, 24, 26, 28, 30, 32, 34, 36, 38, 40, 42, 44, 46, 48, 50, 52, 54, 56, 58, 60, 62), (1, 3, 64, 65), (3, 5, 66, 64), (5, 7, 67, 66), (7, 9, 68, 67), (9, 11, 69, 68), (11, 13, 70, 69), (13, 15, 71, 70), (15, 17, 72, 71), (17, 19, 73, 72), (19, 21, 74, 73), (21, 23, 75, 74), (23, 25, 76, 75), (25, 27, 77, 76), (27, 29, 78, 77), (29, 31, 79, 78), (31, 33, 80, 79), (33, 35, 81, 80), (35, 37, 82, 81), (37, 39, 83, 82), (39, 41, 84, 83), (41, 43, 85, 84), (43, 45, 86, 85), (45, 47, 87, 86), (47, 49, 88, 87), (49, 51, 89, 88), (51, 53, 90, 89), (53, 55, 91, 90), (55, 57, 92, 91), (57, 59, 93, 92), (59, 61, 94, 93), (61, 63, 95, 94), (63, 1, 65, 95), (96, 97, 127, 126, 125, 124, 123, 122, 121, 120, 119, 118, 117, 116, 115, 114, 113, 112, 111, 110, 109, 108, 107, 106, 105, 104, 103, 102, 101, 100, 99, 98), (23, 21, 106, 107), (51, 49, 120, 121), (25, 23, 107, 108), (53, 51, 121, 122), (27, 25, 108, 109), (55, 53, 122, 123), (29, 27, 109, 110), (3, 1, 97, 96), (57, 55, 123, 124), (31, 29, 110, 111), (5, 3, 96, 98), (59, 57, 124, 125), (33, 31, 111, 112), (7, 5, 98, 99), (61, 59, 125, 126), (35, 33, 112, 113), (9, 7, 99, 100), (63, 61, 126, 127), (37, 35, 113, 114), (11, 9, 100, 101), (1, 63, 127, 97), (39, 37, 114, 115), (13, 11, 101, 102), (41, 39, 115, 116), (15, 13, 102, 103), (43, 41, 116, 117), (17, 15, 103, 104), (45, 43, 117, 118), (19, 17, 104, 105), (47, 45, 118, 119), (21, 19, 105, 106)])
_uv = me_cylinder_004.uv_layers.new(name='UVMap')
_uv.uv.foreach_set('vector', [0.03532, 0.3513, 0.03532, 0.3538, 0.03516, 0.3538, 0.03516, 0.3513, 0.03516, 0.3513, 0.03516, 0.3538, 0.035, 0.3538, 0.035, 0.3513, 0.035, 0.3513, 0.035, 0.3538, 0.03484, 0.3538, 0.03484, 0.3513, 0.03484, 0.3513, 0.03484, 0.3538, 0.03468, 0.3538, 0.03468, 0.3513, 0.03468, 0.3513, 0.03468, 0.3538, 0.03452, 0.3538, 0.03452, 0.3513, 0.03452, 0.3513, 0.03452, 0.3538, 0.03437, 0.3538, 0.03437, 0.3513, 0.03437, 0.3513, 0.03437, 0.3538, 0.03421, 0.3538, 0.03421, 0.3513, 0.03421, 0.3513, 0.03421, 0.3538, 0.03405, 0.3538, 0.03405, 0.3513, 0.03405, 0.3513, 0.03405, 0.3538, 0.03389, 0.3538, 0.03389, 0.3513, 0.03389, 0.3513, 0.03389, 0.3538, 0.03373, 0.3538, 0.03373, 0.3513, 0.03373, 0.3513, 0.03373, 0.3538, 0.03357, 0.3538, 0.03357, 0.3513, 0.03357, 0.3513, 0.03357, 0.3538, 0.03341, 0.3538, 0.03341, 0.3513, 0.03341, 0.3513, 0.03341, 0.3538, 0.03325, 0.3538, 0.03325, 0.3513, 0.03325, 0.3513, 0.03325, 0.3538, 0.03309, 0.3538, 0.03309, 0.3513, 0.03309, 0.3513, 0.03309, 0.3538, 0.03293, 0.3538, 0.03293, 0.3513, 0.03293, 0.3513, 0.03293, 0.3538, 0.03277, 0.3538, 0.03277, 0.3513, 0.03277, 0.3513, 0.03277, 0.3538, 0.03261, 0.3538, 0.03261, 0.3513, 0.03261, 0.3513, 0.03261, 0.3538, 0.03245, 0.3538, 0.03245, 0.3513, 0.03245, 0.3513, 0.03245, 0.3538, 0.03229, 0.3538, 0.03229, 0.3513, 0.03229, 0.3513, 0.03229, 0.3538, 0.03213, 0.3538, 0.03213, 0.3513, 0.03213, 0.3513, 0.03213, 0.3538, 0.03197, 0.3538, 0.03197, 0.3513, 0.03197, 0.3513, 0.03197, 0.3538, 0.03181, 0.3538, 0.03181, 0.3513, 0.03181, 0.3513, 0.03181, 0.3538, 0.03165, 0.3538, 0.03165, 0.3513, 0.03165, 0.3513, 0.03165, 0.3538, 0.03149, 0.3538, 0.03149, 0.3513, 0.03149, 0.3513, 0.03149, 0.3538, 0.03134, 0.3538, 0.03134, 0.3513, 0.03134, 0.3513, 0.03134, 0.3538, 0.03118, 0.3538, 0.03118, 0.3513, 0.03118, 0.3513, 0.03118, 0.3538, 0.03102, 0.3538, 0.03102, 0.3513, 0.03102, 0.3513, 0.03102, 0.3538, 0.03086, 0.3538, 0.03086, 0.3513, 0.03086, 0.3513, 0.03086, 0.3538, 0.0307, 0.3538, 0.0307, 0.3513, 0.0307, 0.3513, 0.0307, 0.3538, 0.03054, 0.3538, 0.03054, 0.3513, 0.0305, 0.35, 0.03052, 0.3498, 0.03052, 0.3498, 0.0305, 0.35, 0.03054, 0.3513, 0.03054, 0.3538, 0.03038, 0.3538, 0.03038, 0.3513, 0.03038, 0.3513, 0.03038, 0.3538, 0.03022, 0.3538, 0.03022, 0.3513, 0.03405, 0.3512, 0.03429, 0.3512, 0.03452, 0.3511, 0.03473, 0.351, 0.03491, 0.3508, 0.03506, 0.3507, 0.03518, 0.3504, 0.03525, 0.3502, 0.03527, 0.35, 0.03525, 0.3497, 0.03518, 0.3495, 0.03506, 0.3493, 0.03491, 0.3491, 0.03473, 0.349, 0.03452, 0.3488, 0.03429, 0.3488, 0.03405, 0.3488, 0.03381, 0.3488, 0.03358, 0.3488, 0.03337, 0.349, 0.03318, 0.3491, 0.03303, 0.3493, 0.03291, 0.3495, 0.03285, 0.3497, 0.03282, 0.35, 0.03285, 0.3502, 0.03291, 0.3504, 0.03303, 0.3507, 0.03318, 0.3508, 0.03337, 0.351, 0.03358, 0.3511, 0.03381, 0.3512, 0.03149, 0.351, 0.03169, 0.351, 0.03173, 0.3512, 0.03149, 0.3512, 0.03169, 0.351, 0.03187, 0.3509, 0.03196, 0.3511, 0.03173, 0.3512, 0.03187, 0.3509, 0.03205, 0.3508, 0.03218, 0.351, 0.03196, 0.3511, 0.03205, 0.3508, 0.0322, 0.3507, 0.03236, 0.3508, 0.03218, 0.351, 0.0322, 0.3507, 0.03232, 0.3505, 0.03251, 0.3507, 0.03236, 0.3508, 0.03232, 0.3505, 0.03241, 0.3504, 0.03263, 0.3504, 0.03251, 0.3507, 0.03241, 0.3504, 0.03247, 0.3502, 0.0327, 0.3502, 0.03263, 0.3504, 0.03247, 0.3502, 0.03249, 0.35, 0.03272, 0.35, 0.0327, 0.3502, 0.03249, 0.35, 0.03247, 0.3498, 0.0327, 0.3497, 0.03272, 0.35, 0.03247, 0.3498, 0.03241, 0.3496, 0.03263, 0.3495, 0.0327, 0.3497, 0.03241, 0.3496, 0.03232, 0.3494, 0.03251, 0.3493, 0.03263, 0.3495, 0.03232, 0.3494, 0.0322, 0.3493, 0.03236, 0.3491, 0.03251, 0.3493, 0.0322, 0.3493, 0.03205, 0.3492, 0.03218, 0.349, 0.03236, 0.3491, 0.03205, 0.3492, 0.03187, 0.3491, 0.03196, 0.3488, 0.03218, 0.349, 0.03187, 0.3491, 0.03169, 0.349, 0.03173, 0.3488, 0.03196, 0.3488, 0.03169, 0.349, 0.03149, 0.349, 0.03149, 0.3488, 0.03173, 0.3488, 0.03149, 0.349, 0.0313, 0.349, 0.03126, 0.3488, 0.03149, 0.3488, 0.0313, 0.349, 0.03112, 0.3491, 0.03103, 0.3488, 0.03126, 0.3488, 0.03112, 0.3491, 0.03094, 0.3492, 0.03081, 0.349, 0.03103, 0.3488, 0.03094, 0.3492, 0.03079, 0.3493, 0.03063, 0.3491, 0.03081, 0.349, 0.03079, 0.3493, 0.03067, 0.3494, 0.03048, 0.3493, 0.03063, 0.3491, 0.03067, 0.3494, 0.03058, 0.3496, 0.03036, 0.3495, 0.03048, 0.3493, 0.03058, 0.3496, 0.03052, 0.3498, 0.03029, 0.3497, 0.03036, 0.3495, 0.03052, 0.3498, 0.0305, 0.35, 0.03027, 0.35, 0.03029, 0.3497, 0.0305, 0.35, 0.03052, 0.3502, 0.03029, 0.3502, 0.03027, 0.35, 0.03052, 0.3502, 0.03058, 0.3504, 0.03036, 0.3504, 0.03029, 0.3502, 0.03058, 0.3504, 0.03067, 0.3505, 0.03048, 0.3507, 0.03036, 0.3504, 0.03067, 0.3505, 0.03079, 0.3507, 0.03063, 0.3508, 0.03048, 0.3507, 0.03079, 0.3507, 0.03094, 0.3508, 0.03081, 0.351, 0.03063, 0.3508, 0.03094, 0.3508, 0.03112, 0.3509, 0.03103, 0.3511, 0.03081, 0.351, 0.03112, 0.3509, 0.0313, 0.351, 0.03126, 0.3512, 0.03103, 0.3511, 0.0313, 0.351, 0.03149, 0.351, 0.03149, 0.3512, 0.03126, 0.3512, 0.0293, 0.5372, 0.02911, 0.5372, 0.02892, 0.5372, 0.02873, 0.5371, 0.02856, 0.537, 0.02841, 0.5369, 0.02829, 0.5368, 0.02819, 0.5366, 0.02814, 0.5364, 0.02812, 0.5362, 0.02814, 0.536, 0.02819, 0.5358, 0.02829, 0.5357, 0.02841, 0.5355, 0.02856, 0.5354, 0.02873, 0.5353, 0.02892, 0.5352, 0.02911, 0.5352, 0.0293, 0.5352, 0.02949, 0.5353, 0.02966, 0.5354, 0.02981, 0.5355, 0.02994, 0.5357, 0.03003, 0.5358, 0.03008, 0.536, 0.0301, 0.5362, 0.03008, 0.5364, 0.03003, 0.5366, 0.02994, 0.5368, 0.02981, 0.5369, 0.02966, 0.537, 0.02949, 0.5371, 0.03232, 0.3494, 0.03241, 0.3496, 0.03241, 0.3496, 0.03232, 0.3494, 0.03052, 0.3502, 0.0305, 0.35, 0.0305, 0.35, 0.03052, 0.3502, 0.0322, 0.3493, 0.03232, 0.3494, 0.03232, 0.3494, 0.0322, 0.3493, 0.03058, 0.3504, 0.03052, 0.3502, 0.03052, 0.3502, 0.03058, 0.3504, 0.03205, 0.3492, 0.0322, 0.3493, 0.0322, 0.3493, 0.03205, 0.3492, 0.03067, 0.3505, 0.03058, 0.3504, 0.03058, 0.3504, 0.03067, 0.3505, 0.03187, 0.3491, 0.03205, 0.3492, 0.03205, 0.3492, 0.03187, 0.3491, 0.03169, 0.351, 0.03149, 0.351, 0.03149, 0.351, 0.03169, 0.351, 0.03079, 0.3507, 0.03067, 0.3505, 0.03067, 0.3505, 0.03079, 0.3507, 0.03169, 0.349, 0.03187, 0.3491, 0.03187, 0.3491, 0.03169, 0.349, 0.03187, 0.3509, 0.03169, 0.351, 0.03169, 0.351, 0.03187, 0.3509, 0.03094, 0.3508, 0.03079, 0.3507, 0.03079, 0.3507, 0.03094, 0.3508, 0.03149, 0.349, 0.03169, 0.349, 0.03169, 0.349, 0.03149, 0.349, 0.03205, 0.3508, 0.03187, 0.3509, 0.03187, 0.3509, 0.03205, 0.3508, 0.03112, 0.3509, 0.03094, 0.3508, 0.03094, 0.3508, 0.03112, 0.3509, 0.0313, 0.349, 0.03149, 0.349, 0.03149, 0.349, 0.0313, 0.349, 0.0322, 0.3507, 0.03205, 0.3508, 0.03205, 0.3508, 0.0322, 0.3507, 0.0313, 0.351, 0.03112, 0.3509, 0.03112, 0.3509, 0.0313, 0.351, 0.03112, 0.3491, 0.0313, 0.349, 0.0313, 0.349, 0.03112, 0.3491, 0.03232, 0.3505, 0.0322, 0.3507, 0.0322, 0.3507, 0.03232, 0.3505, 0.03149, 0.351, 0.0313, 0.351, 0.0313, 0.351, 0.03149, 0.351, 0.03094, 0.3492, 0.03112, 0.3491, 0.03112, 0.3491, 0.03094, 0.3492, 0.03241, 0.3504, 0.03232, 0.3505, 0.03232, 0.3505, 0.03241, 0.3504, 0.03079, 0.3493, 0.03094, 0.3492, 0.03094, 0.3492, 0.03079, 0.3493, 0.03247, 0.3502, 0.03241, 0.3504, 0.03241, 0.3504, 0.03247, 0.3502, 0.03067, 0.3494, 0.03079, 0.3493, 0.03079, 0.3493, 0.03067, 0.3494, 0.03249, 0.35, 0.03247, 0.3502, 0.03247, 0.3502, 0.03249, 0.35, 0.03058, 0.3496, 0.03067, 0.3494, 0.03067, 0.3494, 0.03058, 0.3496, 0.03247, 0.3498, 0.03249, 0.35, 0.03249, 0.35, 0.03247, 0.3498, 0.03052, 0.3498, 0.03058, 0.3496, 0.03058, 0.3496, 0.03052, 0.3498, 0.03241, 0.3496, 0.03247, 0.3498, 0.03247, 0.3498, 0.03241, 0.3496])
me_cylinder_004.materials.append(mat_material_005)
me_cylinder_004.update()

# ---- objects
ob_cube = bpy.data.objects.new('Cube', me_cube)
ob_light = bpy.data.objects.new('Light', light_light)
ob_camera = bpy.data.objects.new('Camera', cam_camera)
ob_cylinder = bpy.data.objects.new('Cylinder', me_cylinder)
ob_cylinder_001 = bpy.data.objects.new('Cylinder.001', me_cylinder_001)
ob_cylinder_002 = bpy.data.objects.new('Cylinder.002', me_cylinder_002)
ob_cylinder_003 = bpy.data.objects.new('Cylinder.003', me_cylinder_004)

# ---- transforms, parenting, visibility, modifiers, constraints
ob_cube.location = (0.0, 0.0, 0.0)
ob_cube.lock_rotations_4d = False
ob_cube.empty_display_type = 'ARROWS'
ob_cube.lineart.crease_threshold = 0.0
ob_cube.use_mesh_mirror_x = True
_m = ob_cube.modifiers.new('Mirror', 'MIRROR')
_m.use_axis = (False, True, False)
_m.use_clip = True
ob_light.location = (-6.894, -6.724, 6.074)
ob_light.rotation_euler = (0.6503, 0.05522, 1.866)
ob_light.lock_rotations_4d = False
ob_light.empty_display_type = 'ARROWS'
ob_light.color = (0.0, 0.0, 0.0, 0.0)
ob_light.lineart.crease_threshold = 0.0
ob_camera.location = (-10.55, -8.466, 6.771)
ob_camera.rotation_euler = (1.11, 0.02767, -0.815)
ob_camera.lock_rotations_4d = False
ob_camera.empty_display_type = 'ARROWS'
ob_camera.color = (0.0, 0.0, 0.0, 0.0)
ob_camera.display_type = 'WIRE'
ob_camera.lineart.crease_threshold = 0.0
ob_cylinder.location = (-1.812, -1.294, -0.8099)
ob_cylinder.rotation_euler = (1.566, -0.0, 0.0)
ob_cylinder.scale = (0.6876, 0.6876, 0.6876)
ob_cylinder_001.location = (3.293, -1.294, -0.8099)
ob_cylinder_001.rotation_euler = (1.566, -0.0, 0.0)
ob_cylinder_001.scale = (0.6876, 0.6876, 0.6876)
ob_cylinder_002.location = (3.298, 1.326, -0.8099)
ob_cylinder_002.rotation_euler = (1.566, -0.0, 3.142)
ob_cylinder_002.scale = (0.6876, 0.6876, 0.6876)
ob_cylinder_003.location = (-1.846, 1.326, -0.8099)
ob_cylinder_003.rotation_euler = (1.566, -0.0, 3.142)
ob_cylinder_003.scale = (0.6876, 0.6876, 0.6876)

# ---- collection membership
col_collection.objects.link(ob_cube)
col_collection.objects.link(ob_light)
col_collection.objects.link(ob_camera)
col_collection.objects.link(ob_cylinder)
col_collection.objects.link(ob_cylinder_001)
col_collection.objects.link(ob_cylinder_002)
col_collection.objects.link(ob_cylinder_003)

# ---- scene / render settings (as saved in the file)
scene.camera = ob_camera
scene.frame_start = 1; scene.frame_end = 250; scene.frame_set(127)
scene.render.engine = 'BLENDER_EEVEE_NEXT'
scene.cycles.sampling_pattern = 'TABULATED_SOBOL'
bpy.context.view_layer.update()
